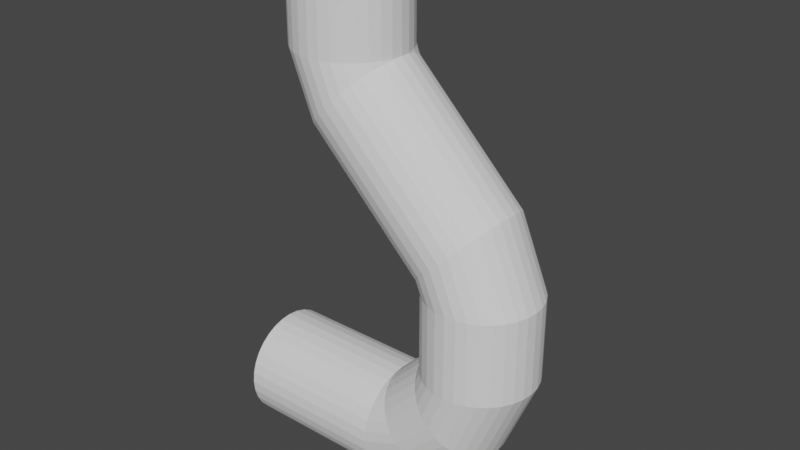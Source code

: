 # Source: reloading_pipe.blend  (saved by Blender 2.82.7; exported with 4.5.12 LTS)
import bpy
from mathutils import Matrix  # noqa: F401  (used for matrix-valued properties, if any)

bpy.ops.wm.read_factory_settings(use_empty=True)
scene = bpy.context.scene
scene.name = 'Scene'

# ---- collections
col_collection = bpy.data.collections.new('Collection'); scene.collection.children.link(col_collection)

# ---- world
world_world = bpy.data.worlds.new('World'); scene.world = world_world
world_world.use_nodes = True; world_world.node_tree.nodes.clear()
_N = world_world.node_tree.nodes; _L = world_world.node_tree.links
n0 = _N.new('ShaderNodeOutputWorld'); n0.name = 'World Output'; n0.location = (300, 300)
n1 = _N.new('ShaderNodeBackground'); n1.name = 'Background'; n1.location = (10, 300)
n1.inputs[0].default_value = (0.05088, 0.05088, 0.05088, 1.0)
_L.new(n1.outputs[0], n0.inputs[0])
n0.is_active_output = True
world_world.color = (0.05088, 0.05088, 0.05088)
world_world.use_sun_shadow = False
world_world.sun_shadow_jitter_overblur = 0.0

# ---- meshes
me_reloading_pipe = bpy.data.meshes.new('reloading pipe')
me_reloading_pipe.from_pydata([(-0.3204, 0.2477, 1.01), (-0.2721, 0.243, 1.01), (-0.2256, 0.2289, 1.01), (-0.1828, 0.206, 1.01), (-0.1452, 0.1752, 1.01), (-0.1144, 0.1376, 1.01), (-0.09154, 0.09481, 1.01), (-0.07744, 0.04833, 1.01), (-0.07268, -1.105e-07, 1.01), (-0.07744, -0.04833, 1.01), (-0.09154, -0.09481, 1.01), (-0.1144, -0.1376, 1.01), (-0.1452, -0.1752, 1.01), (-0.1828, -0.206, 1.01), (-0.2256, -0.2289, 1.01), (-0.2721, -0.243, 1.01), (-0.3204, -0.2477, 1.01), (-0.3688, -0.243, 1.01), (-0.4152, -0.2289, 1.01), (-0.4581, -0.206, 1.01), (-0.4956, -0.1752, 1.01), (-0.5264, -0.1376, 1.01), (-0.5493, -0.09481, 1.01), (-0.5634, -0.04833, 1.01), (-0.5682, 1.1e-07, 1.01), (-0.5634, 0.04833, 1.01), (-0.5493, 0.09481, 1.01), (-0.5264, 0.1376, 1.01), (-0.4956, 0.1752, 1.01), (-0.4581, 0.206, 1.01), (-0.4152, 0.2289, 1.01), (-0.3688, 0.243, 1.01), (-0.3204, 0.2146, 1.01), (-0.2786, 0.2105, 1.01), (-0.2383, 0.1983, 1.01), (-0.2012, 0.1784, 1.01), (-0.1687, 0.1518, 1.01), (-0.142, 0.1192, 1.01), (-0.1221, 0.08213, 1.01), (-0.1099, 0.04187, 1.01), (-0.1058, -1.035e-07, 1.01), (-0.1099, -0.04187, 1.01), (-0.1221, -0.08213, 1.01), (-0.142, -0.1192, 1.01), (-0.1687, -0.1518, 1.01), (-0.2012, -0.1784, 1.01), (-0.2383, -0.1983, 1.01), (-0.2786, -0.2105, 1.01), (-0.3204, -0.2146, 1.01), (-0.3623, -0.2105, 1.01), (-0.4026, -0.1983, 1.01), (-0.4397, -0.1784, 1.01), (-0.4722, -0.1518, 1.01), (-0.4989, -0.1192, 1.01), (-0.5187, -0.08213, 1.01), (-0.5309, -0.04187, 1.01), (-0.535, 8.749e-08, 1.01), (-0.5309, 0.04187, 1.01), (-0.5187, 0.08213, 1.01), (-0.4989, 0.1192, 1.01), (-0.4722, 0.1518, 1.01), (-0.4397, 0.1784, 1.01), (-0.4026, 0.1983, 1.01), (-0.3623, 0.2105, 1.01), (-0.3204, 0.2477, 0.5427), (-0.2721, 0.243, 0.5427), (-0.2256, 0.2289, 0.5427), (-0.1828, 0.206, 0.5427), (-0.1452, 0.1752, 0.5427), (-0.1144, 0.1376, 0.5427), (-0.09154, 0.09481, 0.5427), (-0.07744, 0.04833, 0.5427), (-0.07268, -1.105e-07, 0.5427), (-0.07744, -0.04833, 0.5427), (-0.09154, -0.09481, 0.5427), (-0.1144, -0.1376, 0.5427), (-0.1452, -0.1752, 0.5427), (-0.1828, -0.206, 0.5427), (-0.2256, -0.2289, 0.5427), (-0.2721, -0.243, 0.5427), (-0.3204, -0.2477, 0.5427), (-0.3688, -0.243, 0.5427), (-0.4152, -0.2289, 0.5427), (-0.4581, -0.206, 0.5427), (-0.4956, -0.1752, 0.5427), (-0.5264, -0.1376, 0.5427), (-0.5493, -0.09481, 0.5427), (-0.5634, -0.04833, 0.5427), (-0.5682, 1.1e-07, 0.5427), (-0.5634, 0.04833, 0.5427), (-0.5493, 0.09481, 0.5427), (-0.5264, 0.1376, 0.5427), (-0.4956, 0.1752, 0.5427), (-0.4581, 0.206, 0.5427), (-0.4152, 0.2289, 0.5427), (-0.3688, 0.243, 0.5427), (-0.3204, 0.2146, 0.5427), (-0.2786, 0.2105, 0.5427), (-0.2383, 0.1983, 0.5427), (-0.2012, 0.1784, 0.5427), (-0.1687, 0.1518, 0.5427), (-0.142, 0.1192, 0.5427), (-0.1221, 0.08213, 0.5427), (-0.1099, 0.04187, 0.5427), (-0.1058, -1.035e-07, 0.5427), (-0.1099, -0.04187, 0.5427), (-0.1221, -0.08213, 0.5427), (-0.142, -0.1192, 0.5427), (-0.1687, -0.1518, 0.5427), (-0.2012, -0.1784, 0.5427), (-0.2383, -0.1983, 0.5427), (-0.2786, -0.2105, 0.5427), (-0.3204, -0.2146, 0.5427), (-0.3623, -0.2105, 0.5427), (-0.4026, -0.1983, 0.5427), (-0.4397, -0.1784, 0.5427), (-0.4722, -0.1518, 0.5427), (-0.4989, -0.1192, 0.5427), (-0.5187, -0.08213, 0.5427), (-0.5309, -0.04187, 0.5427), (-0.535, 8.749e-08, 0.5427), (-0.5309, 0.04187, 0.5427), (-0.5187, 0.08213, 0.5427), (-0.4989, 0.1192, 0.5427), (-0.4722, 0.1518, 0.5427), (-0.4397, 0.1784, 0.5427), (-0.4026, 0.1983, 0.5427), (-0.3623, 0.2105, 0.5427), (-0.2485, 0.2477, 0.3667), (-0.2143, 0.243, 0.4009), (-0.1814, 0.2289, 0.4338), (-0.1511, 0.206, 0.4641), (-0.1246, 0.1752, 0.4906), (-0.1028, 0.1376, 0.5124), (-0.08661, 0.09481, 0.5286), (-0.07664, 0.04833, 0.5386), (-0.07327, -1.105e-07, 0.5419), (-0.07664, -0.04833, 0.5386), (-0.08661, -0.09481, 0.5286), (-0.1028, -0.1376, 0.5124), (-0.1246, -0.1752, 0.4906), (-0.1511, -0.206, 0.4641), (-0.1814, -0.2289, 0.4338), (-0.2143, -0.243, 0.4009), (-0.2485, -0.2477, 0.3667), (-0.2826, -0.243, 0.3326), (-0.3155, -0.2289, 0.2997), (-0.3458, -0.206, 0.2694), (-0.3723, -0.1752, 0.2429), (-0.3941, -0.1376, 0.2211), (-0.4103, -0.09481, 0.2049), (-0.4203, -0.04833, 0.1949), (-0.4236, 1.1e-07, 0.1916), (-0.4203, 0.04833, 0.1949), (-0.4103, 0.09481, 0.2049), (-0.3941, 0.1376, 0.2211), (-0.3723, 0.1752, 0.2429), (-0.3458, 0.206, 0.2694), (-0.3155, 0.2289, 0.2997), (-0.2826, 0.243, 0.3326), (-0.2485, 0.2146, 0.3667), (-0.2188, 0.2105, 0.3963), (-0.1904, 0.1983, 0.4248), (-0.1641, 0.1784, 0.4511), (-0.1411, 0.1518, 0.474), (-0.1223, 0.1192, 0.4929), (-0.1082, 0.08213, 0.5069), (-0.09961, 0.04187, 0.5156), (-0.09669, -1.035e-07, 0.5185), (-0.09961, -0.04187, 0.5156), (-0.1082, -0.08213, 0.5069), (-0.1223, -0.1192, 0.4929), (-0.1411, -0.1518, 0.474), (-0.1641, -0.1784, 0.4511), (-0.1904, -0.1983, 0.4248), (-0.2188, -0.2105, 0.3963), (-0.2485, -0.2146, 0.3667), (-0.2781, -0.2105, 0.3371), (-0.3065, -0.1983, 0.3087), (-0.3328, -0.1784, 0.2824), (-0.3558, -0.1518, 0.2594), (-0.3746, -0.1192, 0.2406), (-0.3887, -0.08213, 0.2265), (-0.3973, -0.04187, 0.2179), (-0.4002, 8.749e-08, 0.215), (-0.3973, 0.04187, 0.2179), (-0.3887, 0.08213, 0.2265), (-0.3746, 0.1192, 0.2406), (-0.3558, 0.1518, 0.2594), (-0.3328, 0.1784, 0.2824), (-0.3065, 0.1983, 0.3087), (-0.2781, 0.2105, 0.3371), (0.265, 0.2477, -0.1467), (0.2992, 0.243, -0.1125), (0.332, 0.2289, -0.07965), (0.3623, 0.206, -0.04936), (0.3888, 0.1752, -0.02282), (0.4106, 0.1376, -0.001033), (0.4268, 0.09481, 0.01516), (0.4368, 0.04833, 0.02512), (0.4402, -9.148e-08, 0.02849), (0.4368, -0.04833, 0.02512), (0.4268, -0.09481, 0.01516), (0.4106, -0.1376, -0.001033), (0.3888, -0.1752, -0.02282), (0.3623, -0.206, -0.04936), (0.332, -0.2289, -0.07965), (0.2992, -0.243, -0.1125), (0.265, -0.2477, -0.1467), (0.2308, -0.243, -0.1809), (0.1979, -0.2289, -0.2137), (0.1677, -0.206, -0.244), (0.1411, -0.1752, -0.2706), (0.1193, -0.1376, -0.2923), (0.1031, -0.09481, -0.3085), (0.09316, -0.04833, -0.3185), (0.0898, 1.29e-07, -0.3219), (0.09316, 0.04833, -0.3185), (0.1031, 0.09481, -0.3085), (0.1193, 0.1376, -0.2923), (0.1411, 0.1752, -0.2706), (0.1677, 0.206, -0.244), (0.1979, 0.2289, -0.2137), (0.2308, 0.243, -0.1809), (0.265, 0.2146, -0.1467), (0.2946, 0.2105, -0.1171), (0.3231, 0.1983, -0.08861), (0.3493, 0.1784, -0.06238), (0.3723, 0.1518, -0.03938), (0.3912, 0.1192, -0.02051), (0.4052, 0.08213, -0.006483), (0.4138, 0.04187, 0.002153), (0.4167, -8.454e-08, 0.005069), (0.4138, -0.04187, 0.002153), (0.4052, -0.08213, -0.006483), (0.3912, -0.1192, -0.02051), (0.3723, -0.1518, -0.03938), (0.3493, -0.1784, -0.06238), (0.3231, -0.1983, -0.08861), (0.2946, -0.2105, -0.1171), (0.265, -0.2146, -0.1467), (0.2354, -0.2105, -0.1763), (0.2069, -0.1983, -0.2048), (0.1807, -0.1784, -0.231), (0.1577, -0.1518, -0.254), (0.1388, -0.1192, -0.2729), (0.1248, -0.08213, -0.2869), (0.1161, -0.04187, -0.2955), (0.1132, 1.065e-07, -0.2984), (0.1161, 0.04187, -0.2955), (0.1248, 0.08213, -0.2869), (0.1388, 0.1192, -0.2729), (0.1577, 0.1518, -0.254), (0.1807, 0.1784, -0.231), (0.2069, 0.1983, -0.2048), (0.2354, 0.2105, -0.1763), (0.3386, 0.2477, -0.3227), (0.3869, 0.243, -0.3227), (0.4334, 0.2289, -0.3227), (0.4762, 0.206, -0.3227), (0.5137, 0.1752, -0.3227), (0.5445, 0.1376, -0.3227), (0.5674, 0.09481, -0.3227), (0.5815, 0.04833, -0.3227), (0.5863, -1.025e-07, -0.3227), (0.5815, -0.04833, -0.3227), (0.5674, -0.09481, -0.3227), (0.5445, -0.1376, -0.3227), (0.5137, -0.1752, -0.3227), (0.4762, -0.206, -0.3227), (0.4334, -0.2289, -0.3227), (0.3869, -0.243, -0.3227), (0.3386, -0.2477, -0.3227), (0.2902, -0.243, -0.3227), (0.2438, -0.2289, -0.3227), (0.2009, -0.206, -0.3227), (0.1634, -0.1752, -0.3227), (0.1326, -0.1376, -0.3227), (0.1097, -0.09481, -0.3227), (0.09558, -0.04833, -0.3227), (0.09082, 7.098e-08, -0.3227), (0.09558, 0.04833, -0.3227), (0.1097, 0.09481, -0.3227), (0.1326, 0.1376, -0.3227), (0.1634, 0.1752, -0.3227), (0.2009, 0.206, -0.3227), (0.2438, 0.2289, -0.3227), (0.2902, 0.243, -0.3227), (0.3386, 0.2146, -0.3227), (0.3804, 0.2105, -0.3227), (0.4207, 0.1983, -0.3227), (0.4578, 0.1784, -0.3227), (0.4903, 0.1518, -0.3227), (0.517, 0.1192, -0.3227), (0.5368, 0.08213, -0.3227), (0.5491, 0.04187, -0.3227), (0.5532, -9.867e-08, -0.3227), (0.5491, -0.04187, -0.3227), (0.5368, -0.08213, -0.3227), (0.517, -0.1192, -0.3227), (0.4903, -0.1518, -0.3227), (0.4578, -0.1784, -0.3227), (0.4207, -0.1983, -0.3227), (0.3804, -0.2105, -0.3227), (0.3386, -0.2146, -0.3227), (0.2967, -0.2105, -0.3227), (0.2564, -0.1983, -0.3227), (0.2193, -0.1784, -0.3227), (0.1868, -0.1518, -0.3227), (0.1601, -0.1192, -0.3227), (0.1403, -0.08213, -0.3227), (0.1281, -0.04187, -0.3227), (0.1239, 5.158e-08, -0.3227), (0.1281, 0.04187, -0.3227), (0.1403, 0.08213, -0.3227), (0.1601, 0.1192, -0.3227), (0.1868, 0.1518, -0.3227), (0.2193, 0.1784, -0.3227), (0.2564, 0.1983, -0.3227), (0.2967, 0.2105, -0.3227), (0.3386, 0.2477, -0.6944), (0.3869, 0.243, -0.6944), (0.4334, 0.2289, -0.6944), (0.4762, 0.206, -0.6944), (0.5137, 0.1752, -0.6944), (0.5445, 0.1376, -0.6944), (0.5674, 0.09481, -0.6944), (0.5815, 0.04833, -0.6944), (0.5863, 6.334e-08, -0.6944), (0.5815, -0.04833, -0.6944), (0.5674, -0.09481, -0.6944), (0.5445, -0.1376, -0.6944), (0.5137, -0.1752, -0.6944), (0.4762, -0.206, -0.6944), (0.4334, -0.2289, -0.6944), (0.3869, -0.243, -0.6944), (0.3386, -0.2477, -0.6944), (0.2902, -0.243, -0.6944), (0.2438, -0.2289, -0.6944), (0.2009, -0.206, -0.6944), (0.1634, -0.1752, -0.6944), (0.1326, -0.1376, -0.6944), (0.1097, -0.09481, -0.6944), (0.09558, -0.04833, -0.6944), (0.09082, 2.368e-07, -0.6944), (0.09558, 0.04833, -0.6944), (0.1097, 0.09481, -0.6944), (0.1326, 0.1376, -0.6944), (0.1634, 0.1752, -0.6944), (0.2009, 0.206, -0.6944), (0.2438, 0.2289, -0.6944), (0.2902, 0.243, -0.6944), (0.3386, 0.2146, -0.6944), (0.3804, 0.2105, -0.6944), (0.4207, 0.1983, -0.6944), (0.4578, 0.1784, -0.6944), (0.4903, 0.1518, -0.6944), (0.517, 0.1192, -0.6944), (0.5368, 0.08213, -0.6944), (0.5491, 0.04187, -0.6944), (0.5532, 6.713e-08, -0.6944), (0.5491, -0.04187, -0.6944), (0.5368, -0.08213, -0.6944), (0.517, -0.1192, -0.6944), (0.4903, -0.1518, -0.6944), (0.4578, -0.1784, -0.6944), (0.4207, -0.1983, -0.6944), (0.3804, -0.2105, -0.6944), (0.3386, -0.2146, -0.6944), (0.2967, -0.2105, -0.6944), (0.2564, -0.1983, -0.6944), (0.2193, -0.1784, -0.6944), (0.1868, -0.1518, -0.6944), (0.1601, -0.1192, -0.6944), (0.1403, -0.08213, -0.6944), (0.1281, -0.04187, -0.6944), (0.1239, 2.174e-07, -0.6944), (0.1281, 0.04187, -0.6944), (0.1403, 0.08213, -0.6944), (0.1601, 0.1192, -0.6944), (0.1868, 0.1518, -0.6944), (0.2193, 0.1784, -0.6944), (0.2564, 0.1983, -0.6944), (0.2967, 0.2105, -0.6944), (0.2658, 0.2477, -0.8679), (0.3, 0.243, -0.9021), (0.3328, 0.2289, -0.9349), (0.3631, 0.206, -0.9652), (0.3897, 0.1752, -0.9917), (0.4115, 0.1376, -1.014), (0.4277, 0.09481, -1.03), (0.4376, 0.04833, -1.04), (0.441, 7.865e-08, -1.043), (0.4376, -0.04833, -1.04), (0.4277, -0.09481, -1.03), (0.4115, -0.1376, -1.014), (0.3897, -0.1752, -0.9917), (0.3631, -0.206, -0.9652), (0.3328, -0.2289, -0.9349), (0.3, -0.243, -0.9021), (0.2658, -0.2477, -0.8679), (0.2316, -0.243, -0.8337), (0.1988, -0.2289, -0.8008), (0.1685, -0.206, -0.7706), (0.1419, -0.1752, -0.744), (0.1202, -0.1376, -0.7222), (0.104, -0.09481, -0.706), (0.09399, -0.04833, -0.6961), (0.09063, 2.05e-07, -0.6927), (0.09399, 0.04833, -0.6961), (0.104, 0.09481, -0.706), (0.1202, 0.1376, -0.7222), (0.1419, 0.1752, -0.744), (0.1685, 0.206, -0.7706), (0.1988, 0.2289, -0.8008), (0.2316, 0.243, -0.8337), (0.2658, 0.2146, -0.8679), (0.2954, 0.2105, -0.8975), (0.3239, 0.1983, -0.9259), (0.3501, 0.1784, -0.9522), (0.3731, 0.1518, -0.9752), (0.392, 0.1192, -0.9941), (0.406, 0.08213, -1.008), (0.4146, 0.04187, -1.017), (0.4176, 7.93e-08, -1.02), (0.4146, -0.04187, -1.017), (0.406, -0.08213, -1.008), (0.392, -0.1192, -0.9941), (0.3731, -0.1518, -0.9752), (0.3501, -0.1784, -0.9522), (0.3239, -0.1983, -0.9259), (0.2954, -0.2105, -0.8975), (0.2658, -0.2146, -0.8679), (0.2362, -0.2105, -0.8383), (0.2077, -0.1983, -0.8098), (0.1815, -0.1784, -0.7836), (0.1585, -0.1518, -0.7606), (0.1396, -0.1192, -0.7417), (0.1256, -0.08213, -0.7277), (0.117, -0.04187, -0.719), (0.114, 1.888e-07, -0.7161), (0.117, 0.04187, -0.719), (0.1256, 0.08213, -0.7277), (0.1396, 0.1192, -0.7417), (0.1585, 0.1518, -0.7606), (0.1815, 0.1784, -0.7836), (0.2077, 0.1983, -0.8098), (0.2362, 0.2105, -0.8383), (0.1038, 0.2477, -1.03), (0.1379, 0.243, -1.064), (0.1708, 0.2289, -1.097), (0.2011, 0.206, -1.127), (0.2276, 0.1752, -1.154), (0.2494, 0.1376, -1.176), (0.2656, 0.09481, -1.192), (0.2756, 0.04833, -1.202), (0.2789, 2.652e-07, -1.205), (0.2756, -0.04833, -1.202), (0.2656, -0.09481, -1.192), (0.2494, -0.1376, -1.176), (0.2276, -0.1752, -1.154), (0.2011, -0.206, -1.127), (0.1708, -0.2289, -1.097), (0.1379, -0.243, -1.064), (0.1038, -0.2477, -1.03), (0.06959, -0.243, -0.9957), (0.03673, -0.2289, -0.9629), (0.006446, -0.206, -0.9326), (-0.0201, -0.1752, -0.906), (-0.04188, -0.1376, -0.8843), (-0.05807, -0.09481, -0.8681), (-0.06804, -0.04833, -0.8581), (-0.07141, 3.916e-07, -0.8547), (-0.06804, 0.04833, -0.8581), (-0.05807, 0.09481, -0.8681), (-0.04189, 0.1376, -0.8843), (-0.0201, 0.1752, -0.906), (0.006447, 0.206, -0.9326), (0.03673, 0.2289, -0.9629), (0.0696, 0.243, -0.9957), (0.1038, 0.2146, -1.03), (0.1334, 0.2105, -1.06), (0.1618, 0.1983, -1.088), (0.1881, 0.1784, -1.114), (0.2111, 0.1518, -1.137), (0.23, 0.1192, -1.156), (0.244, 0.08213, -1.17), (0.2526, 0.04187, -1.179), (0.2555, 2.659e-07, -1.182), (0.2526, -0.04187, -1.179), (0.244, -0.08213, -1.17), (0.23, -0.1192, -1.156), (0.2111, -0.1518, -1.137), (0.1881, -0.1784, -1.114), (0.1618, -0.1983, -1.088), (0.1334, -0.2105, -1.06), (0.1038, -0.2146, -1.03), (0.07416, -0.2105, -1.0), (0.04569, -0.1983, -0.9718), (0.01946, -0.1784, -0.9456), (-0.003539, -0.1518, -0.9226), (-0.02241, -0.1192, -0.9037), (-0.03644, -0.08213, -0.8897), (-0.04507, -0.04187, -0.8811), (-0.04799, 3.753e-07, -0.8782), (-0.04507, 0.04187, -0.8811), (-0.03643, 0.08213, -0.8897), (-0.02241, 0.1192, -0.9037), (-0.003538, 0.1518, -0.9226), (0.01946, 0.1784, -0.9456), (0.0457, 0.1983, -0.9718), (0.07416, 0.2105, -1.0), (-0.07134, 0.2477, -1.103), (-0.07134, 0.243, -1.151), (-0.07134, 0.2289, -1.197), (-0.07134, 0.206, -1.24), (-0.07134, 0.1752, -1.278), (-0.07134, 0.1376, -1.309), (-0.07134, 0.09481, -1.332), (-0.07134, 0.04833, -1.346), (-0.07134, 4.125e-07, -1.35), (-0.07134, -0.04833, -1.346), (-0.07134, -0.09481, -1.332), (-0.07134, -0.1376, -1.309), (-0.07134, -0.1752, -1.278), (-0.07134, -0.206, -1.24), (-0.07134, -0.2289, -1.197), (-0.07134, -0.243, -1.151), (-0.07134, -0.2477, -1.103), (-0.07134, -0.243, -1.054), (-0.07134, -0.2289, -1.008), (-0.07134, -0.206, -0.965), (-0.07134, -0.1752, -0.9275), (-0.07134, -0.1376, -0.8967), (-0.07134, -0.09481, -0.8738), (-0.07134, -0.04833, -0.8597), (-0.07134, 5.388e-07, -0.8549), (-0.07134, 0.04833, -0.8597), (-0.07134, 0.09481, -0.8738), (-0.07134, 0.1376, -0.8967), (-0.07134, 0.1752, -0.9275), (-0.07134, 0.206, -0.965), (-0.07134, 0.2289, -1.008), (-0.07134, 0.243, -1.054), (-0.07134, 0.2146, -1.103), (-0.07134, 0.2105, -1.145), (-0.07134, 0.1983, -1.185), (-0.07134, 0.1784, -1.222), (-0.07134, 0.1518, -1.254), (-0.07134, 0.1192, -1.281), (-0.07134, 0.08213, -1.301), (-0.07134, 0.04187, -1.313), (-0.07134, 4.131e-07, -1.317), (-0.07134, -0.04187, -1.313), (-0.07134, -0.08213, -1.301), (-0.07134, -0.1192, -1.281), (-0.07134, -0.1518, -1.254), (-0.07134, -0.1784, -1.222), (-0.07134, -0.1983, -1.185), (-0.07134, -0.2105, -1.145), (-0.07134, -0.2146, -1.103), (-0.07134, -0.2105, -1.061), (-0.07134, -0.1983, -1.021), (-0.07134, -0.1784, -0.9834), (-0.07134, -0.1518, -0.9509), (-0.07134, -0.1192, -0.9242), (-0.07134, -0.08213, -0.9044), (-0.07134, -0.04187, -0.8922), (-0.07134, 5.226e-07, -0.8881), (-0.07134, 0.04187, -0.8922), (-0.07134, 0.08213, -0.9044), (-0.07134, 0.1192, -0.9242), (-0.07134, 0.1518, -0.9509), (-0.07134, 0.1784, -0.9834), (-0.07134, 0.1983, -1.021), (-0.07134, 0.2105, -1.061), (-0.7499, 0.2477, -1.103), (-0.7499, 0.243, -1.151), (-0.7499, 0.2289, -1.197), (-0.7499, 0.206, -1.24), (-0.7499, 0.1752, -1.278), (-0.7499, 0.1376, -1.309), (-0.7499, 0.09481, -1.332), (-0.7499, 0.04833, -1.346), (-0.7499, 9.757e-07, -1.35), (-0.7499, -0.04833, -1.346), (-0.7499, -0.0948, -1.332), (-0.7499, -0.1376, -1.309), (-0.7499, -0.1752, -1.278), (-0.7499, -0.206, -1.24), (-0.7499, -0.2289, -1.197), (-0.7499, -0.243, -1.151), (-0.7499, -0.2477, -1.103), (-0.7499, -0.243, -1.054), (-0.7499, -0.2289, -1.008), (-0.7499, -0.206, -0.965), (-0.7499, -0.1752, -0.9275), (-0.7499, -0.1376, -0.8967), (-0.7499, -0.0948, -0.8738), (-0.7499, -0.04833, -0.8597), (-0.7499, 1.102e-06, -0.8549), (-0.7499, 0.04833, -0.8597), (-0.7499, 0.09481, -0.8738), (-0.7499, 0.1376, -0.8967), (-0.7499, 0.1752, -0.9275), (-0.7499, 0.206, -0.965), (-0.7499, 0.2289, -1.008), (-0.7499, 0.243, -1.054), (-0.7499, 0.2146, -1.103), (-0.7499, 0.2105, -1.145), (-0.7499, 0.1983, -1.185), (-0.7499, 0.1784, -1.222), (-0.7499, 0.1518, -1.254), (-0.7499, 0.1192, -1.281), (-0.7499, 0.08213, -1.301), (-0.7499, 0.04187, -1.313), (-0.7499, 9.763e-07, -1.317), (-0.7499, -0.04187, -1.313), (-0.7499, -0.08213, -1.301), (-0.7499, -0.1192, -1.281), (-0.7499, -0.1518, -1.254), (-0.7499, -0.1784, -1.222), (-0.7499, -0.1983, -1.185), (-0.7499, -0.2105, -1.145), (-0.7499, -0.2146, -1.103), (-0.7499, -0.2105, -1.061), (-0.7499, -0.1983, -1.021), (-0.7499, -0.1784, -0.9834), (-0.7499, -0.1518, -0.9509), (-0.7499, -0.1192, -0.9242), (-0.7499, -0.08213, -0.9044), (-0.7499, -0.04187, -0.8922), (-0.7499, 1.086e-06, -0.8881), (-0.7499, 0.04187, -0.8922), (-0.7499, 0.08213, -0.9044), (-0.7499, 0.1192, -0.9242), (-0.7499, 0.1518, -0.9509), (-0.7499, 0.1784, -0.9834), (-0.7499, 0.1983, -1.021), (-0.7499, 0.2105, -1.061)], [], [(111, 110, 174, 175), (50, 49, 113, 114), (11, 12, 76, 75), (49, 48, 112, 113), (2, 3, 67, 66), (28, 29, 93, 92), (48, 47, 111, 112), (19, 20, 84, 83), (47, 46, 110, 111), (10, 11, 75, 74), (46, 45, 109, 110), (1, 2, 66, 65), (27, 28, 92, 91), (45, 44, 108, 109), (18, 19, 83, 82), (44, 43, 107, 108), (9, 10, 74, 73), (43, 42, 106, 107), (26, 27, 91, 90), (42, 41, 105, 106), (0, 1, 65, 64), (17, 18, 82, 81), (41, 40, 104, 105), (8, 9, 73, 72), (40, 39, 103, 104), (25, 26, 90, 89), (39, 38, 102, 103), (16, 17, 81, 80), (38, 37, 101, 102), (32, 63, 127, 96), (7, 8, 72, 71), (37, 36, 100, 101), (63, 62, 126, 127), (83, 84, 148, 147), (110, 109, 173, 174), (82, 83, 147, 146), (109, 108, 172, 173), (81, 82, 146, 145), (108, 107, 171, 172), (80, 81, 145, 144), (107, 106, 170, 171), (79, 80, 144, 143), (106, 105, 169, 170), (78, 79, 143, 142), (105, 104, 168, 169), (77, 78, 142, 141), (104, 103, 167, 168), (76, 77, 141, 140), (103, 102, 166, 167), (75, 76, 140, 139), (102, 101, 165, 166), (96, 127, 191, 160), (74, 75, 139, 138), (101, 100, 164, 165), (127, 126, 190, 191), (73, 74, 138, 137), (100, 99, 163, 164), (126, 125, 189, 190), (72, 73, 137, 136), (99, 98, 162, 163), (125, 124, 188, 189), (71, 72, 136, 135), (98, 97, 161, 162), (124, 123, 187, 188), (20, 21, 85, 84), (51, 50, 114, 115), (29, 30, 94, 93), (3, 4, 68, 67), (52, 51, 115, 116), (12, 13, 77, 76), (53, 52, 116, 117), (21, 22, 86, 85), (54, 53, 117, 118), (30, 31, 95, 94), (4, 5, 69, 68), (55, 54, 118, 119), (13, 14, 78, 77), (56, 55, 119, 120), (22, 23, 87, 86), (57, 56, 120, 121), (31, 0, 64, 95), (5, 6, 70, 69), (58, 57, 121, 122), (14, 15, 79, 78), (59, 58, 122, 123), (33, 32, 96, 97), (23, 24, 88, 87), (60, 59, 123, 124), (34, 33, 97, 98), (6, 7, 71, 70), (61, 60, 124, 125), (35, 34, 98, 99), (15, 16, 80, 79), (62, 61, 125, 126), (36, 35, 99, 100), (24, 25, 89, 88), (148, 149, 213, 212), (175, 174, 238, 239), (147, 148, 212, 211), (174, 173, 237, 238), (146, 147, 211, 210), (173, 172, 236, 237), (145, 146, 210, 209), (172, 171, 235, 236), (144, 145, 209, 208), (171, 170, 234, 235), (143, 144, 208, 207), (170, 169, 233, 234), (142, 143, 207, 206), (169, 168, 232, 233), (141, 142, 206, 205), (168, 167, 231, 232), (140, 141, 205, 204), (167, 166, 230, 231), (139, 140, 204, 203), (166, 165, 229, 230), (160, 191, 255, 224), (138, 139, 203, 202), (165, 164, 228, 229), (191, 190, 254, 255), (137, 138, 202, 201), (164, 163, 227, 228), (190, 189, 253, 254), (136, 137, 201, 200), (163, 162, 226, 227), (189, 188, 252, 253), (135, 136, 200, 199), (162, 161, 225, 226), (84, 85, 149, 148), (112, 111, 175, 176), (85, 86, 150, 149), (113, 112, 176, 177), (86, 87, 151, 150), (114, 113, 177, 178), (87, 88, 152, 151), (115, 114, 178, 179), (88, 89, 153, 152), (116, 115, 179, 180), (89, 90, 154, 153), (117, 116, 180, 181), (90, 91, 155, 154), (64, 65, 129, 128), (118, 117, 181, 182), (91, 92, 156, 155), (65, 66, 130, 129), (119, 118, 182, 183), (92, 93, 157, 156), (66, 67, 131, 130), (120, 119, 183, 184), (93, 94, 158, 157), (67, 68, 132, 131), (121, 120, 184, 185), (94, 95, 159, 158), (68, 69, 133, 132), (122, 121, 185, 186), (95, 64, 128, 159), (69, 70, 134, 133), (123, 122, 186, 187), (97, 96, 160, 161), (70, 71, 135, 134), (244, 243, 307, 308), (216, 217, 281, 280), (243, 242, 306, 307), (215, 216, 280, 279), (242, 241, 305, 306), (214, 215, 279, 278), (241, 240, 304, 305), (213, 214, 278, 277), (240, 239, 303, 304), (212, 213, 277, 276), (239, 238, 302, 303), (211, 212, 276, 275), (238, 237, 301, 302), (210, 211, 275, 274), (237, 236, 300, 301), (209, 210, 274, 273), (236, 235, 299, 300), (208, 209, 273, 272), (235, 234, 298, 299), (207, 208, 272, 271), (234, 233, 297, 298), (206, 207, 271, 270), (233, 232, 296, 297), (205, 206, 270, 269), (232, 231, 295, 296), (204, 205, 269, 268), (231, 230, 294, 295), (203, 204, 268, 267), (230, 229, 293, 294), (224, 255, 319, 288), (202, 203, 267, 266), (229, 228, 292, 293), (176, 175, 239, 240), (149, 150, 214, 213), (177, 176, 240, 241), (150, 151, 215, 214), (178, 177, 241, 242), (151, 152, 216, 215), (179, 178, 242, 243), (152, 153, 217, 216), (180, 179, 243, 244), (153, 154, 218, 217), (181, 180, 244, 245), (154, 155, 219, 218), (128, 129, 193, 192), (182, 181, 245, 246), (155, 156, 220, 219), (129, 130, 194, 193), (183, 182, 246, 247), (156, 157, 221, 220), (130, 131, 195, 194), (184, 183, 247, 248), (157, 158, 222, 221), (131, 132, 196, 195), (185, 184, 248, 249), (158, 159, 223, 222), (132, 133, 197, 196), (186, 185, 249, 250), (159, 128, 192, 223), (133, 134, 198, 197), (187, 186, 250, 251), (161, 160, 224, 225), (134, 135, 199, 198), (188, 187, 251, 252), (310, 309, 373, 374), (256, 257, 321, 320), (282, 283, 347, 346), (309, 308, 372, 373), (281, 282, 346, 345), (308, 307, 371, 372), (280, 281, 345, 344), (307, 306, 370, 371), (279, 280, 344, 343), (306, 305, 369, 370), (278, 279, 343, 342), (305, 304, 368, 369), (277, 278, 342, 341), (304, 303, 367, 368), (276, 277, 341, 340), (303, 302, 366, 367), (275, 276, 340, 339), (302, 301, 365, 366), (274, 275, 339, 338), (301, 300, 364, 365), (273, 274, 338, 337), (300, 299, 363, 364), (272, 273, 337, 336), (299, 298, 362, 363), (271, 272, 336, 335), (298, 297, 361, 362), (270, 271, 335, 334), (297, 296, 360, 361), (269, 270, 334, 333), (296, 295, 359, 360), (268, 269, 333, 332), (295, 294, 358, 359), (217, 218, 282, 281), (245, 244, 308, 309), (218, 219, 283, 282), (192, 193, 257, 256), (246, 245, 309, 310), (219, 220, 284, 283), (193, 194, 258, 257), (247, 246, 310, 311), (220, 221, 285, 284), (194, 195, 259, 258), (248, 247, 311, 312), (221, 222, 286, 285), (195, 196, 260, 259), (249, 248, 312, 313), (222, 223, 287, 286), (196, 197, 261, 260), (250, 249, 313, 314), (223, 192, 256, 287), (197, 198, 262, 261), (251, 250, 314, 315), (225, 224, 288, 289), (198, 199, 263, 262), (252, 251, 315, 316), (226, 225, 289, 290), (199, 200, 264, 263), (253, 252, 316, 317), (227, 226, 290, 291), (200, 201, 265, 264), (254, 253, 317, 318), (228, 227, 291, 292), (201, 202, 266, 265), (255, 254, 318, 319), (354, 353, 417, 418), (380, 379, 443, 444), (326, 327, 391, 390), (353, 352, 416, 417), (379, 378, 442, 443), (325, 326, 390, 389), (351, 320, 384, 415), (378, 377, 441, 442), (324, 325, 389, 388), (350, 351, 415, 414), (377, 376, 440, 441), (323, 324, 388, 387), (349, 350, 414, 413), (376, 375, 439, 440), (322, 323, 387, 386), (348, 349, 413, 412), (375, 374, 438, 439), (321, 322, 386, 385), (347, 348, 412, 411), (374, 373, 437, 438), (320, 321, 385, 384), (346, 347, 411, 410), (373, 372, 436, 437), (345, 346, 410, 409), (372, 371, 435, 436), (344, 345, 409, 408), (371, 370, 434, 435), (343, 344, 408, 407), (370, 369, 433, 434), (342, 343, 407, 406), (369, 368, 432, 433), (341, 342, 406, 405), (283, 284, 348, 347), (257, 258, 322, 321), (311, 310, 374, 375), (284, 285, 349, 348), (258, 259, 323, 322), (312, 311, 375, 376), (285, 286, 350, 349), (259, 260, 324, 323), (313, 312, 376, 377), (286, 287, 351, 350), (260, 261, 325, 324), (314, 313, 377, 378), (287, 256, 320, 351), (261, 262, 326, 325), (315, 314, 378, 379), (289, 288, 352, 353), (262, 263, 327, 326), (316, 315, 379, 380), (290, 289, 353, 354), (263, 264, 328, 327), (317, 316, 380, 381), (291, 290, 354, 355), (264, 265, 329, 328), (318, 317, 381, 382), (292, 291, 355, 356), (265, 266, 330, 329), (319, 318, 382, 383), (293, 292, 356, 357), (266, 267, 331, 330), (288, 319, 383, 352), (294, 293, 357, 358), (267, 268, 332, 331), (420, 419, 483, 484), (446, 445, 509, 510), (392, 393, 457, 456), (419, 418, 482, 483), (445, 444, 508, 509), (391, 392, 456, 455), (418, 417, 481, 482), (444, 443, 507, 508), (390, 391, 455, 454), (417, 416, 480, 481), (443, 442, 506, 507), (389, 390, 454, 453), (415, 384, 448, 479), (442, 441, 505, 506), (388, 389, 453, 452), (414, 415, 479, 478), (441, 440, 504, 505), (387, 388, 452, 451), (413, 414, 478, 477), (440, 439, 503, 504), (386, 387, 451, 450), (412, 413, 477, 476), (439, 438, 502, 503), (385, 386, 450, 449), (411, 412, 476, 475), (438, 437, 501, 502), (384, 385, 449, 448), (410, 411, 475, 474), (437, 436, 500, 501), (409, 410, 474, 473), (436, 435, 499, 500), (408, 409, 473, 472), (327, 328, 392, 391), (381, 380, 444, 445), (355, 354, 418, 419), (328, 329, 393, 392), (382, 381, 445, 446), (356, 355, 419, 420), (329, 330, 394, 393), (383, 382, 446, 447), (357, 356, 420, 421), (330, 331, 395, 394), (352, 383, 447, 416), (358, 357, 421, 422), (331, 332, 396, 395), (359, 358, 422, 423), (332, 333, 397, 396), (360, 359, 423, 424), (333, 334, 398, 397), (361, 360, 424, 425), (334, 335, 399, 398), (362, 361, 425, 426), (335, 336, 400, 399), (363, 362, 426, 427), (336, 337, 401, 400), (364, 363, 427, 428), (337, 338, 402, 401), (365, 364, 428, 429), (338, 339, 403, 402), (366, 365, 429, 430), (339, 340, 404, 403), (367, 366, 430, 431), (340, 341, 405, 404), (368, 367, 431, 432), (459, 460, 524, 523), (486, 485, 549, 550), (480, 511, 575, 544), (458, 459, 523, 522), (485, 484, 548, 549), (511, 510, 574, 575), (457, 458, 522, 521), (484, 483, 547, 548), (510, 509, 573, 574), (456, 457, 521, 520), (483, 482, 546, 547), (509, 508, 572, 573), (455, 456, 520, 519), (482, 481, 545, 546), (508, 507, 571, 572), (454, 455, 519, 518), (481, 480, 544, 545), (507, 506, 570, 571), (453, 454, 518, 517), (479, 448, 512, 543), (506, 505, 569, 570), (452, 453, 517, 516), (478, 479, 543, 542), (505, 504, 568, 569), (451, 452, 516, 515), (477, 478, 542, 541), (504, 503, 567, 568), (450, 451, 515, 514), (476, 477, 541, 540), (503, 502, 566, 567), (449, 450, 514, 513), (475, 476, 540, 539), (393, 394, 458, 457), (447, 446, 510, 511), (421, 420, 484, 485), (394, 395, 459, 458), (416, 447, 511, 480), (422, 421, 485, 486), (395, 396, 460, 459), (423, 422, 486, 487), (396, 397, 461, 460), (424, 423, 487, 488), (397, 398, 462, 461), (425, 424, 488, 489), (398, 399, 463, 462), (426, 425, 489, 490), (399, 400, 464, 463), (427, 426, 490, 491), (400, 401, 465, 464), (428, 427, 491, 492), (401, 402, 466, 465), (429, 428, 492, 493), (402, 403, 467, 466), (430, 429, 493, 494), (403, 404, 468, 467), (431, 430, 494, 495), (404, 405, 469, 468), (432, 431, 495, 496), (405, 406, 470, 469), (433, 432, 496, 497), (406, 407, 471, 470), (434, 433, 497, 498), (407, 408, 472, 471), (435, 434, 498, 499), (536, 537, 601, 600), (563, 562, 626, 627), (535, 536, 600, 599), (562, 561, 625, 626), (534, 535, 599, 598), (561, 560, 624, 625), (533, 534, 598, 597), (560, 559, 623, 624), (532, 533, 597, 596), (559, 558, 622, 623), (531, 532, 596, 595), (558, 557, 621, 622), (530, 531, 595, 594), (557, 556, 620, 621), (529, 530, 594, 593), (556, 555, 619, 620), (528, 529, 593, 592), (555, 554, 618, 619), (527, 528, 592, 591), (554, 553, 617, 618), (526, 527, 591, 590), (553, 552, 616, 617), (525, 526, 590, 589), (552, 551, 615, 616), (524, 525, 589, 588), (551, 550, 614, 615), (523, 524, 588, 587), (550, 549, 613, 614), (544, 575, 639, 608), (522, 523, 587, 586), (549, 548, 612, 613), (575, 574, 638, 639), (487, 486, 550, 551), (460, 461, 525, 524), (488, 487, 551, 552), (461, 462, 526, 525), (489, 488, 552, 553), (462, 463, 527, 526), (490, 489, 553, 554), (463, 464, 528, 527), (491, 490, 554, 555), (464, 465, 529, 528), (492, 491, 555, 556), (465, 466, 530, 529), (493, 492, 556, 557), (466, 467, 531, 530), (494, 493, 557, 558), (467, 468, 532, 531), (495, 494, 558, 559), (468, 469, 533, 532), (496, 495, 559, 560), (469, 470, 534, 533), (497, 496, 560, 561), (470, 471, 535, 534), (498, 497, 561, 562), (471, 472, 536, 535), (499, 498, 562, 563), (472, 473, 537, 536), (500, 499, 563, 564), (473, 474, 538, 537), (501, 500, 564, 565), (474, 475, 539, 538), (448, 449, 513, 512), (502, 501, 565, 566), (604, 605, 637, 636), (582, 583, 615, 614), (591, 592, 624, 623), (600, 601, 633, 632), (578, 579, 611, 610), (587, 588, 620, 619), (596, 597, 629, 628), (605, 606, 638, 637), (583, 584, 616, 615), (592, 593, 625, 624), (601, 602, 634, 633), (579, 580, 612, 611), (588, 589, 621, 620), (597, 598, 630, 629), (606, 607, 639, 638), (584, 585, 617, 616), (593, 594, 626, 625), (602, 603, 635, 634), (580, 581, 613, 612), (589, 590, 622, 621), (598, 599, 631, 630), (576, 577, 609, 608), (607, 576, 608, 639), (585, 586, 618, 617), (594, 595, 627, 626), (603, 604, 636, 635), (581, 582, 614, 613), (590, 591, 623, 622), (599, 600, 632, 631), (577, 578, 610, 609), (586, 587, 619, 618), (595, 596, 628, 627), (564, 563, 627, 628), (537, 538, 602, 601), (565, 564, 628, 629), (538, 539, 603, 602), (512, 513, 577, 576), (566, 565, 629, 630), (539, 540, 604, 603), (513, 514, 578, 577), (567, 566, 630, 631), (540, 541, 605, 604), (514, 515, 579, 578), (568, 567, 631, 632), (541, 542, 606, 605), (515, 516, 580, 579), (569, 568, 632, 633), (542, 543, 607, 606), (516, 517, 581, 580), (570, 569, 633, 634), (543, 512, 576, 607), (517, 518, 582, 581), (571, 570, 634, 635), (545, 544, 608, 609), (518, 519, 583, 582), (572, 571, 635, 636), (546, 545, 609, 610), (519, 520, 584, 583), (573, 572, 636, 637), (547, 546, 610, 611), (520, 521, 585, 584), (574, 573, 637, 638), (548, 547, 611, 612), (521, 522, 586, 585)])
_uv = me_reloading_pipe.uv_layers.new(name='UVMap')
_uv.uv.foreach_set('vector', [0.8423, 0.3879, 0.832, 0.3892, 0.8164, 0.365, 0.8229, 0.3579, 0.8875, 0.4858, 0.8785, 0.4863, 0.8625, 0.386, 0.8715, 0.3855, 0.3899, 0.5125, 0.3999, 0.5103, 0.4054, 0.6076, 0.3955, 0.6098, 0.8785, 0.4863, 0.8686, 0.4871, 0.8526, 0.3868, 0.8625, 0.386, 0.5257, 0.5103, 0.5167, 0.5102, 0.5048, 0.4095, 0.5139, 0.4096, 0.5939, 0.5045, 0.5832, 0.5061, 0.5713, 0.4054, 0.5821, 0.4038, 0.8686, 0.4871, 0.8583, 0.4882, 0.8423, 0.3879, 0.8526, 0.3868, 1.0, 0.8715, 0.9909, 0.8735, 0.9808, 0.7738, 0.9899, 0.7717, 0.8583, 0.4882, 0.848, 0.4895, 0.832, 0.3892, 0.8423, 0.3879, 0.3788, 0.5142, 0.3899, 0.5125, 0.3955, 0.6098, 0.3843, 0.6115, 0.848, 0.4895, 0.838, 0.491, 0.822, 0.3908, 0.832, 0.3892, 0.5362, 0.5101, 0.5257, 0.5103, 0.5139, 0.4096, 0.5243, 0.4094, 0.6035, 0.5028, 0.5939, 0.5045, 0.5821, 0.4038, 0.5916, 0.4021, 0.838, 0.491, 0.8287, 0.4927, 0.8127, 0.3924, 0.822, 0.3908, 0.2975, 0.008635, 0.3068, 0.009544, 0.2901, 0.1106, 0.2808, 0.1097, 0.8287, 0.4927, 0.8205, 0.4945, 0.8045, 0.3942, 0.8127, 0.3924, 0.3669, 0.5153, 0.3788, 0.5142, 0.3843, 0.6115, 0.3725, 0.6126, 0.9092, 0.004486, 0.9174, 0.005159, 0.925, 0.1051, 0.9168, 0.1044, 0.9225, 0.8789, 0.9131, 0.8783, 0.903, 0.7785, 0.9125, 0.7791, 0.9174, 0.005159, 0.9267, 0.005467, 0.9343, 0.1054, 0.925, 0.1051, 0.5476, 0.5095, 0.5362, 0.5101, 0.5243, 0.4094, 0.5357, 0.4088, 0.2869, 0.007492, 0.2975, 0.008635, 0.2808, 0.1097, 0.2702, 0.1085, 0.9267, 0.005467, 0.9368, 0.0054, 0.9444, 0.1053, 0.9343, 0.1054, 0.3548, 0.5159, 0.3669, 0.5153, 0.3725, 0.6126, 0.3604, 0.6132, 0.9368, 0.0054, 0.9472, 0.00496, 0.9548, 0.1049, 0.9444, 0.1053, 0.9333, 0.879, 0.9225, 0.8789, 0.9125, 0.7791, 0.9232, 0.7793, 0.9472, 0.00496, 0.9576, 0.004163, 0.9652, 0.1041, 0.9548, 0.1049, 0.2755, 0.006157, 0.2869, 0.007492, 0.2702, 0.1085, 0.2587, 0.1072, 0.9576, 0.004163, 0.9675, 0.00304, 0.9752, 0.1029, 0.9652, 0.1041, 0.8507, 0.4974, 0.861, 0.4986, 0.8444, 0.5997, 0.8341, 0.5984, 0.343, 0.5157, 0.3548, 0.5159, 0.3604, 0.6132, 0.3485, 0.613, 0.9675, 0.00304, 0.9767, 0.001634, 0.9843, 0.1015, 0.9752, 0.1029, 0.861, 0.4986, 0.8713, 0.5, 0.8547, 0.601, 0.8444, 0.5997, 0.9899, 0.7717, 0.9808, 0.7738, 0.9797, 0.7042, 0.9889, 0.7083, 0.832, 0.3892, 0.822, 0.3908, 0.8099, 0.372, 0.8164, 0.365, 0.2808, 0.1097, 0.2901, 0.1106, 0.2531, 0.1663, 0.248, 0.1592, 0.822, 0.3908, 0.8127, 0.3924, 0.8037, 0.3784, 0.8099, 0.372, 0.2702, 0.1085, 0.2808, 0.1097, 0.248, 0.1592, 0.2419, 0.1514, 0.8127, 0.3924, 0.8045, 0.3942, 0.7981, 0.384, 0.8037, 0.3784, 0.2587, 0.1072, 0.2702, 0.1085, 0.2419, 0.1514, 0.235, 0.1431, 0.9168, 0.1044, 0.925, 0.1051, 0.925, 0.1133, 0.9168, 0.1159, 0.2468, 0.1057, 0.2587, 0.1072, 0.235, 0.1431, 0.2278, 0.1346, 0.925, 0.1051, 0.9343, 0.1054, 0.9343, 0.1116, 0.925, 0.1133, 0.2349, 0.1041, 0.2468, 0.1057, 0.2278, 0.1346, 0.2203, 0.1264, 0.9343, 0.1054, 0.9444, 0.1053, 0.9444, 0.1109, 0.9343, 0.1116, 0.2235, 0.1026, 0.2349, 0.1041, 0.2203, 0.1264, 0.213, 0.1186, 0.9444, 0.1053, 0.9548, 0.1049, 0.9548, 0.1111, 0.9444, 0.1109, 0.2129, 0.101, 0.2235, 0.1026, 0.213, 0.1186, 0.2061, 0.1117, 0.9548, 0.1049, 0.9652, 0.1041, 0.9652, 0.1123, 0.9548, 0.1111, 0.3955, 0.6098, 0.4054, 0.6076, 0.4056, 0.6198, 0.3956, 0.6169, 0.9652, 0.1041, 0.9752, 0.1029, 0.9751, 0.1145, 0.9652, 0.1123, 0.8341, 0.5984, 0.8444, 0.5997, 0.8167, 0.6416, 0.8104, 0.6343, 0.3843, 0.6115, 0.3955, 0.6098, 0.3956, 0.6169, 0.3844, 0.6148, 0.9752, 0.1029, 0.9843, 0.1015, 0.9842, 0.1174, 0.9751, 0.1145, 0.8444, 0.5997, 0.8547, 0.601, 0.8232, 0.6488, 0.8167, 0.6416, 0.3725, 0.6126, 0.3843, 0.6115, 0.3844, 0.6148, 0.3725, 0.6136, 0.9843, 0.1015, 0.9923, 0.0999, 0.9921, 0.1212, 0.9842, 0.1174, 0.8547, 0.601, 0.8646, 0.6024, 0.8295, 0.6555, 0.8232, 0.6488, 0.3604, 0.6132, 0.3725, 0.6126, 0.3725, 0.6136, 0.3604, 0.6133, 0.8069, 0.5955, 0.815, 0.5963, 0.7992, 0.6203, 0.7947, 0.6142, 0.8646, 0.6024, 0.8738, 0.6037, 0.8355, 0.6615, 0.8295, 0.6555, 0.3485, 0.613, 0.3604, 0.6132, 0.3604, 0.6133, 0.3486, 0.614, 0.815, 0.5963, 0.8241, 0.5973, 0.8045, 0.6271, 0.7992, 0.6203, 0.4872, 0.8115, 0.4786, 0.8134, 0.478, 0.7423, 0.4867, 0.7449, 0.9909, 0.8735, 0.9803, 0.8753, 0.9703, 0.7756, 0.9808, 0.7738, 0.8954, 0.4856, 0.8875, 0.4858, 0.8715, 0.3855, 0.8794, 0.3854, 0.5832, 0.5061, 0.5716, 0.5075, 0.5597, 0.4068, 0.5713, 0.4054, 0.5167, 0.5102, 0.5093, 0.5097, 0.4974, 0.409, 0.5048, 0.4095, 0.9018, 0.4858, 0.8954, 0.4856, 0.8794, 0.3854, 0.8858, 0.3856, 0.2296, 0.0, 0.2402, 0.001544, 0.2235, 0.1026, 0.2129, 0.101, 0.4247, 0.9115, 0.4172, 0.9099, 0.412, 0.8126, 0.4195, 0.8142, 0.9803, 0.8753, 0.9689, 0.8769, 0.9588, 0.7771, 0.9703, 0.7756, 0.4334, 0.9127, 0.4247, 0.9115, 0.4195, 0.8142, 0.4282, 0.8154, 0.5716, 0.5075, 0.5595, 0.5087, 0.5477, 0.408, 0.5597, 0.4068, 0.313, 0.5118, 0.3217, 0.5136, 0.3272, 0.6109, 0.3186, 0.609, 0.4431, 0.9134, 0.4334, 0.9127, 0.4282, 0.8154, 0.4379, 0.8161, 0.2402, 0.001544, 0.2516, 0.003125, 0.2349, 0.1041, 0.2235, 0.1026, 0.4534, 0.9135, 0.4431, 0.9134, 0.4379, 0.8161, 0.4482, 0.8162, 0.9689, 0.8769, 0.9569, 0.878, 0.9469, 0.7783, 0.9588, 0.7771, 0.4639, 0.9131, 0.4534, 0.9135, 0.4482, 0.8162, 0.4587, 0.8158, 0.5595, 0.5087, 0.5476, 0.5095, 0.5357, 0.4088, 0.5477, 0.408, 0.3217, 0.5136, 0.3318, 0.515, 0.3373, 0.6123, 0.3272, 0.6109, 0.4741, 0.9122, 0.4639, 0.9131, 0.4587, 0.8158, 0.4689, 0.8149, 0.2516, 0.003125, 0.2635, 0.004683, 0.2468, 0.1057, 0.2349, 0.1041, 0.4838, 0.9107, 0.4741, 0.9122, 0.4689, 0.8149, 0.4786, 0.8134, 0.8407, 0.4962, 0.8507, 0.4974, 0.8341, 0.5984, 0.8241, 0.5973, 0.9569, 0.878, 0.9449, 0.8787, 0.9348, 0.779, 0.9469, 0.7783, 0.4924, 0.9088, 0.4838, 0.9107, 0.4786, 0.8134, 0.4872, 0.8115, 0.8316, 0.4952, 0.8407, 0.4962, 0.8241, 0.5973, 0.815, 0.5963, 0.3318, 0.515, 0.343, 0.5157, 0.3485, 0.613, 0.3373, 0.6123, 0.8812, 0.5013, 0.8904, 0.5027, 0.8738, 0.6037, 0.8646, 0.6024, 0.8235, 0.4945, 0.8316, 0.4952, 0.815, 0.5963, 0.8069, 0.5955, 0.2635, 0.004683, 0.2755, 0.006157, 0.2587, 0.1072, 0.2468, 0.1057, 0.8713, 0.5, 0.8812, 0.5013, 0.8646, 0.6024, 0.8547, 0.601, 0.9767, 0.001634, 0.9846, 0.0, 0.9923, 0.0999, 0.9843, 0.1015, 0.9449, 0.8787, 0.9333, 0.879, 0.9232, 0.7793, 0.9348, 0.779, 0.9797, 0.7042, 0.9691, 0.7009, 0.9802, 0.5678, 0.9908, 0.571, 0.8229, 0.3579, 0.8164, 0.365, 0.6752, 0.2666, 0.6817, 0.2594, 0.9889, 0.7083, 0.9797, 0.7042, 0.9908, 0.571, 1.0, 0.5751, 0.8164, 0.365, 0.8099, 0.372, 0.6687, 0.2735, 0.6752, 0.2666, 0.248, 0.1592, 0.2531, 0.1663, 0.1105, 0.2623, 0.1054, 0.2552, 0.8099, 0.372, 0.8037, 0.3784, 0.6625, 0.2799, 0.6687, 0.2735, 0.2419, 0.1514, 0.248, 0.1592, 0.1054, 0.2552, 0.09924, 0.2474, 0.8037, 0.3784, 0.7981, 0.384, 0.6568, 0.2855, 0.6625, 0.2799, 0.235, 0.1431, 0.2419, 0.1514, 0.09924, 0.2474, 0.09242, 0.2391, 0.7981, 0.384, 0.7932, 0.3886, 0.652, 0.2901, 0.6568, 0.2855, 0.2278, 0.1346, 0.235, 0.1431, 0.09242, 0.2391, 0.08515, 0.2306, 0.925, 0.1133, 0.9343, 0.1116, 0.92, 0.2446, 0.9107, 0.2463, 0.2203, 0.1264, 0.2278, 0.1346, 0.08515, 0.2306, 0.07771, 0.2224, 0.9343, 0.1116, 0.9444, 0.1109, 0.93, 0.2438, 0.92, 0.2446, 0.213, 0.1186, 0.2203, 0.1264, 0.07771, 0.2224, 0.07038, 0.2146, 0.9444, 0.1109, 0.9548, 0.1111, 0.9405, 0.244, 0.93, 0.2438, 0.2061, 0.1117, 0.213, 0.1186, 0.07038, 0.2146, 0.06346, 0.2077, 0.9548, 0.1111, 0.9652, 0.1123, 0.9508, 0.2453, 0.9405, 0.244, 0.1998, 0.1058, 0.2061, 0.1117, 0.06346, 0.2077, 0.0572, 0.2018, 0.9652, 0.1123, 0.9751, 0.1145, 0.9608, 0.2474, 0.9508, 0.2453, 0.8104, 0.6343, 0.8167, 0.6416, 0.6742, 0.7377, 0.6679, 0.7304, 0.3844, 0.6148, 0.3956, 0.6169, 0.3903, 0.7579, 0.3791, 0.7557, 0.9751, 0.1145, 0.9842, 0.1174, 0.9699, 0.2504, 0.9608, 0.2474, 0.8167, 0.6416, 0.8232, 0.6488, 0.6806, 0.7449, 0.6742, 0.7377, 0.3725, 0.6136, 0.3844, 0.6148, 0.3791, 0.7557, 0.3673, 0.7545, 0.9842, 0.1174, 0.9921, 0.1212, 0.9778, 0.2541, 0.9699, 0.2504, 0.8232, 0.6488, 0.8295, 0.6555, 0.687, 0.7516, 0.6806, 0.7449, 0.3604, 0.6133, 0.3725, 0.6136, 0.3673, 0.7545, 0.3552, 0.7542, 0.7947, 0.6142, 0.7992, 0.6203, 0.6567, 0.7165, 0.6522, 0.7103, 0.8295, 0.6555, 0.8355, 0.6615, 0.693, 0.7576, 0.687, 0.7516, 0.3486, 0.614, 0.3604, 0.6133, 0.3552, 0.7542, 0.3433, 0.7549, 0.7992, 0.6203, 0.8045, 0.6271, 0.662, 0.7232, 0.6567, 0.7165, 0.9808, 0.7738, 0.9703, 0.7756, 0.9691, 0.7009, 0.9797, 0.7042, 0.8526, 0.3868, 0.8423, 0.3879, 0.8229, 0.3579, 0.8293, 0.3507, 0.9703, 0.7756, 0.9588, 0.7771, 0.9576, 0.6987, 0.9691, 0.7009, 0.8625, 0.386, 0.8526, 0.3868, 0.8293, 0.3507, 0.8352, 0.3438, 0.9588, 0.7771, 0.9469, 0.7783, 0.9456, 0.6975, 0.9576, 0.6987, 0.8715, 0.3855, 0.8625, 0.386, 0.8352, 0.3438, 0.8404, 0.3375, 0.9469, 0.7783, 0.9348, 0.779, 0.9335, 0.6975, 0.9456, 0.6975, 0.8794, 0.3854, 0.8715, 0.3855, 0.8404, 0.3375, 0.8447, 0.332, 0.9348, 0.779, 0.9232, 0.7793, 0.9219, 0.6985, 0.9335, 0.6975, 0.412, 0.8126, 0.4061, 0.8105, 0.4056, 0.7492, 0.4114, 0.7459, 0.9232, 0.7793, 0.9125, 0.7791, 0.9112, 0.7007, 0.9219, 0.6985, 0.4195, 0.8142, 0.412, 0.8126, 0.4114, 0.7459, 0.4189, 0.7431, 0.9125, 0.7791, 0.903, 0.7785, 0.9018, 0.7039, 0.9112, 0.7007, 0.5357, 0.4088, 0.5243, 0.4094, 0.5067, 0.3797, 0.5139, 0.372, 0.4282, 0.8154, 0.4195, 0.8142, 0.4189, 0.7431, 0.4276, 0.741, 0.5916, 0.4021, 0.5821, 0.4038, 0.5447, 0.3411, 0.5514, 0.3348, 0.5243, 0.4094, 0.5139, 0.4096, 0.5004, 0.3868, 0.5067, 0.3797, 0.4379, 0.8161, 0.4282, 0.8154, 0.4276, 0.741, 0.4373, 0.7396, 0.5821, 0.4038, 0.5713, 0.4054, 0.5372, 0.3482, 0.5447, 0.3411, 0.5139, 0.4096, 0.5048, 0.4095, 0.4951, 0.393, 0.5004, 0.3868, 0.4482, 0.8162, 0.4379, 0.8161, 0.4373, 0.7396, 0.4476, 0.7391, 0.5713, 0.4054, 0.5597, 0.4068, 0.5294, 0.3559, 0.5372, 0.3482, 0.3118, 0.6067, 0.3186, 0.609, 0.3188, 0.6213, 0.312, 0.6251, 0.4587, 0.8158, 0.4482, 0.8162, 0.4476, 0.7391, 0.458, 0.7393, 0.5597, 0.4068, 0.5477, 0.408, 0.5215, 0.364, 0.5294, 0.3559, 0.3186, 0.609, 0.3272, 0.6109, 0.3273, 0.618, 0.3188, 0.6213, 0.4689, 0.8149, 0.4587, 0.8158, 0.458, 0.7393, 0.4683, 0.7404, 0.5477, 0.408, 0.5357, 0.4088, 0.5139, 0.372, 0.5215, 0.364, 0.3272, 0.6109, 0.3373, 0.6123, 0.3374, 0.6156, 0.3273, 0.618, 0.4786, 0.8134, 0.4689, 0.8149, 0.4683, 0.7404, 0.478, 0.7423, 0.8241, 0.5973, 0.8341, 0.5984, 0.8104, 0.6343, 0.8045, 0.6271, 0.3373, 0.6123, 0.3485, 0.613, 0.3486, 0.614, 0.3374, 0.6156, 0.4172, 0.6049, 0.4114, 0.6083, 0.4112, 0.5866, 0.4171, 0.5887, 0.9446, 0.5643, 0.933, 0.5654, 0.933, 0.5644, 0.9446, 0.5641, 0.7035, 0.2335, 0.6992, 0.239, 0.6832, 0.2149, 0.6911, 0.2147, 0.9567, 0.5643, 0.9446, 0.5643, 0.9446, 0.5641, 0.9567, 0.5633, 0.6992, 0.239, 0.6939, 0.2454, 0.6742, 0.2154, 0.6832, 0.2149, 0.9687, 0.5655, 0.9567, 0.5643, 0.9567, 0.5633, 0.9686, 0.5622, 0.6939, 0.2454, 0.688, 0.2522, 0.6643, 0.2162, 0.6742, 0.2154, 0.9802, 0.5678, 0.9687, 0.5655, 0.9686, 0.5622, 0.9801, 0.5607, 0.688, 0.2522, 0.6817, 0.2594, 0.654, 0.2172, 0.6643, 0.2162, 0.9908, 0.571, 0.9802, 0.5678, 0.9801, 0.5607, 0.9906, 0.5589, 0.6817, 0.2594, 0.6752, 0.2666, 0.6436, 0.2186, 0.654, 0.2172, 1.0, 0.5751, 0.9908, 0.571, 0.9906, 0.5589, 0.9997, 0.5568, 0.6752, 0.2666, 0.6687, 0.2735, 0.6336, 0.2201, 0.6436, 0.2186, 0.1054, 0.2552, 0.1105, 0.2623, 0.09967, 0.2784, 0.09038, 0.2774, 0.6687, 0.2735, 0.6625, 0.2799, 0.6244, 0.2218, 0.6336, 0.2201, 0.09924, 0.2474, 0.1054, 0.2552, 0.09038, 0.2774, 0.07979, 0.2763, 0.6625, 0.2799, 0.6568, 0.2855, 0.6162, 0.2236, 0.6244, 0.2218, 0.09242, 0.2391, 0.09924, 0.2474, 0.07979, 0.2763, 0.06832, 0.275, 0.9024, 0.2488, 0.9107, 0.2463, 0.91, 0.3198, 0.9018, 0.3191, 0.08515, 0.2306, 0.09242, 0.2391, 0.06832, 0.275, 0.0564, 0.2735, 0.9107, 0.2463, 0.92, 0.2446, 0.9193, 0.3201, 0.91, 0.3198, 0.07771, 0.2224, 0.08515, 0.2306, 0.0564, 0.2735, 0.04449, 0.2719, 0.92, 0.2446, 0.93, 0.2438, 0.9294, 0.32, 0.9193, 0.3201, 0.07038, 0.2146, 0.07771, 0.2224, 0.04449, 0.2719, 0.03305, 0.2704, 0.93, 0.2438, 0.9405, 0.244, 0.9398, 0.3196, 0.9294, 0.32, 0.06346, 0.2077, 0.07038, 0.2146, 0.03305, 0.2704, 0.02251, 0.2688, 0.9405, 0.244, 0.9508, 0.2453, 0.9502, 0.3188, 0.9398, 0.3196, 0.3903, 0.7579, 0.4004, 0.7608, 0.4012, 0.8315, 0.3912, 0.8337, 0.9508, 0.2453, 0.9608, 0.2474, 0.9601, 0.3176, 0.9502, 0.3188, 0.6679, 0.7304, 0.6742, 0.7377, 0.6542, 0.7676, 0.6438, 0.7663, 0.3791, 0.7557, 0.3903, 0.7579, 0.3912, 0.8337, 0.3801, 0.8354, 0.9608, 0.2474, 0.9699, 0.2504, 0.9693, 0.3162, 0.9601, 0.3176, 0.8293, 0.3507, 0.8229, 0.3579, 0.6817, 0.2594, 0.688, 0.2522, 0.9691, 0.7009, 0.9576, 0.6987, 0.9687, 0.5655, 0.9802, 0.5678, 0.8352, 0.3438, 0.8293, 0.3507, 0.688, 0.2522, 0.6939, 0.2454, 0.9576, 0.6987, 0.9456, 0.6975, 0.9567, 0.5643, 0.9687, 0.5655, 0.8404, 0.3375, 0.8352, 0.3438, 0.6939, 0.2454, 0.6992, 0.239, 0.9456, 0.6975, 0.9335, 0.6975, 0.9446, 0.5643, 0.9567, 0.5643, 0.8447, 0.332, 0.8404, 0.3375, 0.6992, 0.239, 0.7035, 0.2335, 0.9335, 0.6975, 0.9219, 0.6985, 0.933, 0.5654, 0.9446, 0.5643, 0.848, 0.3275, 0.8447, 0.332, 0.7035, 0.2335, 0.7068, 0.229, 0.9219, 0.6985, 0.9112, 0.7007, 0.9223, 0.5675, 0.933, 0.5654, 0.4189, 0.7431, 0.4114, 0.7459, 0.4172, 0.6049, 0.4246, 0.6022, 0.5573, 0.3296, 0.5514, 0.3348, 0.4144, 0.2319, 0.4202, 0.2267, 0.5139, 0.372, 0.5067, 0.3797, 0.3697, 0.2769, 0.3768, 0.2691, 0.4276, 0.741, 0.4189, 0.7431, 0.4246, 0.6022, 0.4334, 0.6, 0.5514, 0.3348, 0.5447, 0.3411, 0.4076, 0.2382, 0.4144, 0.2319, 0.5067, 0.3797, 0.5004, 0.3868, 0.3633, 0.284, 0.3697, 0.2769, 0.4373, 0.7396, 0.4276, 0.741, 0.4334, 0.6, 0.4431, 0.5987, 0.5447, 0.3411, 0.5372, 0.3482, 0.4001, 0.2453, 0.4076, 0.2382, 0.5004, 0.3868, 0.4951, 0.393, 0.3581, 0.2902, 0.3633, 0.284, 0.4476, 0.7391, 0.4373, 0.7396, 0.4431, 0.5987, 0.4533, 0.5981, 0.5372, 0.3482, 0.5294, 0.3559, 0.3923, 0.2531, 0.4001, 0.2453, 0.4951, 0.393, 0.4911, 0.3981, 0.354, 0.2952, 0.3581, 0.2902, 0.458, 0.7393, 0.4476, 0.7391, 0.4533, 0.5981, 0.4638, 0.5984, 0.5294, 0.3559, 0.5215, 0.364, 0.3844, 0.2611, 0.3923, 0.2531, 0.3188, 0.6213, 0.3273, 0.618, 0.3221, 0.759, 0.3135, 0.7622, 0.4683, 0.7404, 0.458, 0.7393, 0.4638, 0.5984, 0.4741, 0.5995, 0.5215, 0.364, 0.5139, 0.372, 0.3768, 0.2691, 0.3844, 0.2611, 0.3273, 0.618, 0.3374, 0.6156, 0.3322, 0.7565, 0.3221, 0.759, 0.478, 0.7423, 0.4683, 0.7404, 0.4741, 0.5995, 0.4837, 0.6014, 0.8045, 0.6271, 0.8104, 0.6343, 0.6679, 0.7304, 0.662, 0.7232, 0.3374, 0.6156, 0.3486, 0.614, 0.3433, 0.7549, 0.3322, 0.7565, 0.8355, 0.6615, 0.8409, 0.6666, 0.6984, 0.7627, 0.693, 0.7576, 0.4333, 0.5916, 0.4246, 0.5904, 0.4204, 0.513, 0.4292, 0.5142, 0.3545, 0.2323, 0.3431, 0.2329, 0.3337, 0.1528, 0.3451, 0.1523, 0.9223, 0.5642, 0.9128, 0.5636, 0.9048, 0.4843, 0.9143, 0.4849, 0.4246, 0.5904, 0.4171, 0.5887, 0.413, 0.5113, 0.4204, 0.513, 0.933, 0.5644, 0.9223, 0.5642, 0.9143, 0.4849, 0.925, 0.4851, 0.6975, 0.2149, 0.6911, 0.2147, 0.6783, 0.135, 0.6847, 0.1352, 0.9446, 0.5641, 0.933, 0.5644, 0.925, 0.4851, 0.9366, 0.4848, 0.6911, 0.2147, 0.6832, 0.2149, 0.6705, 0.1352, 0.6783, 0.135, 0.9567, 0.5633, 0.9446, 0.5641, 0.9366, 0.4848, 0.9487, 0.484, 0.6832, 0.2149, 0.6742, 0.2154, 0.6614, 0.1356, 0.6705, 0.1352, 0.9686, 0.5622, 0.9567, 0.5633, 0.9487, 0.484, 0.9606, 0.4829, 0.6742, 0.2154, 0.6643, 0.2162, 0.6516, 0.1364, 0.6614, 0.1356, 0.9801, 0.5607, 0.9686, 0.5622, 0.9606, 0.4829, 0.9721, 0.4814, 0.6643, 0.2162, 0.654, 0.2172, 0.6413, 0.1375, 0.6516, 0.1364, 0.9906, 0.5589, 0.9801, 0.5607, 0.9721, 0.4814, 0.9826, 0.4796, 0.654, 0.2172, 0.6436, 0.2186, 0.6309, 0.1389, 0.6413, 0.1375, 0.9997, 0.5568, 0.9906, 0.5589, 0.9826, 0.4796, 0.9917, 0.4775, 0.6436, 0.2186, 0.6336, 0.2201, 0.6209, 0.1404, 0.6309, 0.1389, 0.09038, 0.2774, 0.09967, 0.2784, 0.08637, 0.3587, 0.07708, 0.3578, 0.6336, 0.2201, 0.6244, 0.2218, 0.6116, 0.1421, 0.6209, 0.1404, 0.07979, 0.2763, 0.09038, 0.2774, 0.07708, 0.3578, 0.0665, 0.3566, 0.6244, 0.2218, 0.6162, 0.2236, 0.6035, 0.1438, 0.6116, 0.1421, 0.06832, 0.275, 0.07979, 0.2763, 0.0665, 0.3566, 0.05503, 0.3553, 0.9018, 0.3191, 0.91, 0.3198, 0.9161, 0.3992, 0.9079, 0.3985, 0.0564, 0.2735, 0.06832, 0.275, 0.05503, 0.3553, 0.04311, 0.3538, 0.91, 0.3198, 0.9193, 0.3201, 0.9254, 0.3995, 0.9161, 0.3992, 0.04449, 0.2719, 0.0564, 0.2735, 0.04311, 0.3538, 0.0312, 0.3522, 0.9193, 0.3201, 0.9294, 0.32, 0.9354, 0.3994, 0.9254, 0.3995, 0.03305, 0.2704, 0.04449, 0.2719, 0.0312, 0.3522, 0.01976, 0.3507, 0.9294, 0.32, 0.9398, 0.3196, 0.9458, 0.399, 0.9354, 0.3994, 0.02251, 0.2688, 0.03305, 0.2704, 0.01976, 0.3507, 0.009222, 0.3491, 0.9398, 0.3196, 0.9502, 0.3188, 0.9562, 0.3982, 0.9458, 0.399, 0.933, 0.5654, 0.9223, 0.5675, 0.9223, 0.5642, 0.933, 0.5644, 0.4246, 0.6022, 0.4172, 0.6049, 0.4171, 0.5887, 0.4246, 0.5904, 0.9223, 0.5675, 0.9129, 0.5707, 0.9128, 0.5636, 0.9223, 0.5642, 0.3768, 0.2691, 0.3697, 0.2769, 0.3431, 0.2329, 0.3545, 0.2323, 0.4334, 0.6, 0.4246, 0.6022, 0.4246, 0.5904, 0.4333, 0.5916, 0.4144, 0.2319, 0.4076, 0.2382, 0.4009, 0.2273, 0.4104, 0.2256, 0.3697, 0.2769, 0.3633, 0.284, 0.3327, 0.2331, 0.3431, 0.2329, 0.4431, 0.5987, 0.4334, 0.6, 0.4333, 0.5916, 0.443, 0.5922, 0.4076, 0.2382, 0.4001, 0.2453, 0.3901, 0.2289, 0.4009, 0.2273, 0.3633, 0.284, 0.3581, 0.2902, 0.3236, 0.233, 0.3327, 0.2331, 0.4533, 0.5981, 0.4431, 0.5987, 0.443, 0.5922, 0.4533, 0.5924, 0.4001, 0.2453, 0.3923, 0.2531, 0.3785, 0.2303, 0.3901, 0.2289, 0.3068, 0.7661, 0.3135, 0.7622, 0.3143, 0.8329, 0.3075, 0.8305, 0.4638, 0.5984, 0.4533, 0.5981, 0.4533, 0.5924, 0.4638, 0.592, 0.3923, 0.2531, 0.3844, 0.2611, 0.3665, 0.2315, 0.3785, 0.2303, 0.3135, 0.7622, 0.3221, 0.759, 0.323, 0.8348, 0.3143, 0.8329, 0.4741, 0.5995, 0.4638, 0.5984, 0.4638, 0.592, 0.474, 0.591, 0.3844, 0.2611, 0.3768, 0.2691, 0.3545, 0.2323, 0.3665, 0.2315, 0.3221, 0.759, 0.3322, 0.7565, 0.3331, 0.8361, 0.323, 0.8348, 0.4837, 0.6014, 0.4741, 0.5995, 0.474, 0.591, 0.4837, 0.5896, 0.662, 0.7232, 0.6679, 0.7304, 0.6438, 0.7663, 0.6339, 0.7652, 0.3322, 0.7565, 0.3433, 0.7549, 0.3443, 0.8369, 0.3331, 0.8361, 0.4924, 0.6039, 0.4837, 0.6014, 0.4837, 0.5896, 0.4923, 0.5877, 0.6567, 0.7165, 0.662, 0.7232, 0.6339, 0.7652, 0.6247, 0.7642, 0.3433, 0.7549, 0.3552, 0.7542, 0.3562, 0.837, 0.3443, 0.8369, 0.687, 0.7516, 0.693, 0.7576, 0.6835, 0.7716, 0.6744, 0.7703, 0.6522, 0.7103, 0.6567, 0.7165, 0.6247, 0.7642, 0.6167, 0.7634, 0.3552, 0.7542, 0.3673, 0.7545, 0.3682, 0.8365, 0.3562, 0.837, 0.6806, 0.7449, 0.687, 0.7516, 0.6744, 0.7703, 0.6645, 0.7689, 0.9699, 0.2504, 0.9778, 0.2541, 0.9772, 0.3146, 0.9693, 0.3162, 0.3673, 0.7545, 0.3791, 0.7557, 0.3801, 0.8354, 0.3682, 0.8365, 0.6742, 0.7377, 0.6806, 0.7449, 0.6645, 0.7689, 0.6542, 0.7676, 0.6115, 0.8445, 0.6207, 0.8455, 0.634, 0.8918, 0.6267, 0.8973, 0.6703, 0.852, 0.6783, 0.8532, 0.6816, 0.864, 0.6748, 0.8671, 0.5587, 0.8157, 0.5469, 0.8177, 0.5451, 0.7422, 0.5569, 0.7424, 0.6207, 0.8455, 0.6306, 0.8467, 0.6421, 0.8862, 0.634, 0.8918, 0.2609, 0.6947, 0.2519, 0.6919, 0.2513, 0.6845, 0.26, 0.6843, 0.5698, 0.8123, 0.5587, 0.8157, 0.5569, 0.7424, 0.5681, 0.7426, 0.357, 0.1514, 0.3451, 0.1523, 0.3583, 0.1138, 0.3677, 0.1205, 0.2519, 0.6919, 0.2421, 0.6903, 0.2416, 0.6848, 0.2513, 0.6845, 0.5797, 0.8077, 0.5698, 0.8123, 0.5681, 0.7426, 0.5782, 0.7427, 0.369, 0.1502, 0.357, 0.1514, 0.3677, 0.1205, 0.3772, 0.1266, 0.2421, 0.6903, 0.2317, 0.69, 0.2313, 0.6851, 0.2416, 0.6848, 0.5881, 0.8021, 0.5797, 0.8077, 0.5782, 0.7427, 0.5867, 0.7428, 0.3807, 0.1488, 0.369, 0.1502, 0.3772, 0.1266, 0.3866, 0.1319, 0.2317, 0.69, 0.2213, 0.691, 0.2209, 0.6855, 0.2313, 0.6851, 0.3232, 0.1531, 0.3142, 0.1529, 0.3346, 0.09294, 0.3414, 0.09977, 0.3914, 0.1472, 0.3807, 0.1488, 0.3866, 0.1319, 0.3953, 0.1362, 0.2213, 0.691, 0.2112, 0.6932, 0.2106, 0.6858, 0.2209, 0.6855, 0.3337, 0.1528, 0.3232, 0.1531, 0.3414, 0.09977, 0.3494, 0.1068, 0.4009, 0.1455, 0.3914, 0.1472, 0.3953, 0.1362, 0.4032, 0.1393, 0.2112, 0.6932, 0.2018, 0.6966, 0.2009, 0.6861, 0.2106, 0.6858, 0.3451, 0.1523, 0.3337, 0.1528, 0.3494, 0.1068, 0.3583, 0.1138, 0.9143, 0.4849, 0.9048, 0.4843, 0.9037, 0.479, 0.9138, 0.4827, 0.2018, 0.6966, 0.1935, 0.701, 0.1922, 0.6864, 0.2009, 0.6861, 0.925, 0.4851, 0.9143, 0.4849, 0.9138, 0.4827, 0.9249, 0.4848, 0.1935, 0.701, 0.1865, 0.7062, 0.1848, 0.6867, 0.1922, 0.6864, 0.1406, 0.7095, 0.1285, 0.7105, 0.1285, 0.7101, 0.1406, 0.7095, 0.6783, 0.135, 0.6705, 0.1352, 0.6782, 0.1093, 0.6844, 0.1151, 0.1525, 0.7105, 0.1406, 0.7095, 0.1406, 0.7095, 0.1525, 0.7101, 0.6705, 0.1352, 0.6614, 0.1356, 0.6711, 0.1034, 0.6782, 0.1093, 0.9606, 0.4829, 0.9487, 0.484, 0.9486, 0.4838, 0.9601, 0.4807, 0.6614, 0.1356, 0.6516, 0.1364, 0.6631, 0.09761, 0.6711, 0.1034, 0.9721, 0.4814, 0.9606, 0.4829, 0.9601, 0.4807, 0.971, 0.476, 0.4104, 0.2256, 0.4009, 0.2273, 0.3914, 0.1472, 0.4009, 0.1455, 0.3431, 0.2329, 0.3327, 0.2331, 0.3232, 0.1531, 0.3337, 0.1528, 0.443, 0.5922, 0.4333, 0.5916, 0.4292, 0.5142, 0.4389, 0.5149, 0.4009, 0.2273, 0.3901, 0.2289, 0.3807, 0.1488, 0.3914, 0.1472, 0.3327, 0.2331, 0.3236, 0.233, 0.3142, 0.1529, 0.3232, 0.1531, 0.4533, 0.5924, 0.443, 0.5922, 0.4389, 0.5149, 0.4492, 0.515, 0.3901, 0.2289, 0.3785, 0.2303, 0.369, 0.1502, 0.3807, 0.1488, 0.3236, 0.233, 0.3162, 0.2325, 0.3068, 0.1525, 0.3142, 0.1529, 0.4638, 0.592, 0.4533, 0.5924, 0.4492, 0.515, 0.4596, 0.5146, 0.3785, 0.2303, 0.3665, 0.2315, 0.357, 0.1514, 0.369, 0.1502, 0.3143, 0.8329, 0.323, 0.8348, 0.3274, 0.9122, 0.3188, 0.9103, 0.474, 0.591, 0.4638, 0.592, 0.4596, 0.5146, 0.4699, 0.5137, 0.3665, 0.2315, 0.3545, 0.2323, 0.3451, 0.1523, 0.357, 0.1514, 0.323, 0.8348, 0.3331, 0.8361, 0.3375, 0.9135, 0.3274, 0.9122, 0.4837, 0.5896, 0.474, 0.591, 0.4699, 0.5137, 0.4795, 0.5122, 0.6339, 0.7652, 0.6438, 0.7663, 0.6306, 0.8467, 0.6207, 0.8455, 0.3331, 0.8361, 0.3443, 0.8369, 0.3487, 0.9142, 0.3375, 0.9135, 0.4923, 0.5877, 0.4837, 0.5896, 0.4795, 0.5122, 0.4882, 0.5103, 0.6247, 0.7642, 0.6339, 0.7652, 0.6207, 0.8455, 0.6115, 0.8445, 0.3443, 0.8369, 0.3562, 0.837, 0.3606, 0.9144, 0.3487, 0.9142, 0.6744, 0.7703, 0.6835, 0.7716, 0.6703, 0.852, 0.6612, 0.8506, 0.6167, 0.7634, 0.6247, 0.7642, 0.6115, 0.8445, 0.6035, 0.8437, 0.3562, 0.837, 0.3682, 0.8365, 0.3727, 0.9139, 0.3606, 0.9144, 0.6645, 0.7689, 0.6744, 0.7703, 0.6612, 0.8506, 0.6513, 0.8493, 0.9693, 0.3162, 0.9772, 0.3146, 0.9833, 0.394, 0.9753, 0.3957, 0.3682, 0.8365, 0.3801, 0.8354, 0.3845, 0.9127, 0.3727, 0.9139, 0.6542, 0.7676, 0.6645, 0.7689, 0.6513, 0.8493, 0.6409, 0.8479, 0.9601, 0.3176, 0.9693, 0.3162, 0.9753, 0.3957, 0.9662, 0.3971, 0.3801, 0.8354, 0.3912, 0.8337, 0.3956, 0.911, 0.3845, 0.9127, 0.6438, 0.7663, 0.6542, 0.7676, 0.6409, 0.8479, 0.6306, 0.8467, 0.9502, 0.3188, 0.9601, 0.3176, 0.9662, 0.3971, 0.9562, 0.3982, 0.3912, 0.8337, 0.4012, 0.8315, 0.4056, 0.9088, 0.3956, 0.911, 0.6152, 0.9072, 0.6204, 0.9025, 0.6538, 0.9422, 0.6487, 0.9469, 0.6589, 0.8756, 0.6672, 0.871, 0.7006, 0.9107, 0.6924, 0.9153, 0.533, 0.742, 0.5211, 0.7418, 0.5222, 0.6917, 0.5341, 0.6919, 0.6204, 0.9025, 0.6267, 0.8973, 0.6602, 0.937, 0.6538, 0.9422, 0.6672, 0.871, 0.6748, 0.8671, 0.7083, 0.9068, 0.7006, 0.9107, 0.5451, 0.7422, 0.533, 0.742, 0.5341, 0.6919, 0.5462, 0.6921, 0.6267, 0.8973, 0.634, 0.8918, 0.6675, 0.9315, 0.6602, 0.937, 0.6748, 0.8671, 0.6816, 0.864, 0.715, 0.9037, 0.7083, 0.9068, 0.5569, 0.7424, 0.5451, 0.7422, 0.5462, 0.6921, 0.558, 0.6923, 0.634, 0.8918, 0.6421, 0.8862, 0.6755, 0.9259, 0.6675, 0.9315, 0.26, 0.6843, 0.2513, 0.6845, 0.2492, 0.6345, 0.2579, 0.6342, 0.5681, 0.7426, 0.5569, 0.7424, 0.558, 0.6923, 0.5692, 0.6925, 0.3677, 0.1205, 0.3583, 0.1138, 0.3933, 0.07652, 0.4027, 0.0832, 0.2513, 0.6845, 0.2416, 0.6848, 0.2396, 0.6348, 0.2492, 0.6345, 0.5782, 0.7427, 0.5681, 0.7426, 0.5692, 0.6925, 0.5793, 0.6926, 0.3772, 0.1266, 0.3677, 0.1205, 0.4027, 0.0832, 0.4122, 0.08932, 0.2416, 0.6848, 0.2313, 0.6851, 0.2293, 0.6351, 0.2396, 0.6348, 0.5867, 0.7428, 0.5782, 0.7427, 0.5793, 0.6926, 0.5878, 0.6928, 0.3866, 0.1319, 0.3772, 0.1266, 0.4122, 0.08932, 0.4216, 0.09462, 0.2313, 0.6851, 0.2209, 0.6855, 0.2188, 0.6354, 0.2293, 0.6351, 0.3414, 0.09977, 0.3346, 0.09294, 0.3696, 0.05561, 0.3764, 0.06245, 0.3953, 0.1362, 0.3866, 0.1319, 0.4216, 0.09462, 0.4304, 0.0989, 0.2209, 0.6855, 0.2106, 0.6858, 0.2085, 0.6358, 0.2188, 0.6354, 0.3494, 0.1068, 0.3414, 0.09977, 0.3764, 0.06245, 0.3844, 0.06951, 0.1057, 0.7146, 0.0958, 0.7184, 0.09303, 0.6771, 0.1029, 0.6733, 0.2106, 0.6858, 0.2009, 0.6861, 0.1989, 0.6361, 0.2085, 0.6358, 0.3583, 0.1138, 0.3494, 0.1068, 0.3844, 0.06951, 0.3933, 0.07652, 0.1167, 0.7118, 0.1057, 0.7146, 0.1029, 0.6733, 0.114, 0.6705, 0.2009, 0.6861, 0.1922, 0.6864, 0.1901, 0.6364, 0.1989, 0.6361, 0.1285, 0.7101, 0.1167, 0.7118, 0.114, 0.6705, 0.1258, 0.6688, 0.1922, 0.6864, 0.1848, 0.6867, 0.1827, 0.6367, 0.1901, 0.6364, 0.1406, 0.7095, 0.1285, 0.7101, 0.1258, 0.6688, 0.1378, 0.6682, 0.5469, 0.8177, 0.5348, 0.8182, 0.533, 0.742, 0.5451, 0.7422, 0.6612, 0.8506, 0.6703, 0.852, 0.6748, 0.8671, 0.6672, 0.871, 0.6035, 0.8437, 0.6115, 0.8445, 0.6267, 0.8973, 0.6204, 0.9025, 0.5348, 0.8182, 0.5229, 0.8173, 0.5211, 0.7418, 0.533, 0.742, 0.6513, 0.8493, 0.6612, 0.8506, 0.6672, 0.871, 0.6589, 0.8756, 0.9753, 0.3957, 0.9833, 0.394, 0.9923, 0.4442, 0.9851, 0.4503, 0.5229, 0.8173, 0.5117, 0.8149, 0.5099, 0.7416, 0.5211, 0.7418, 0.6409, 0.8479, 0.6513, 0.8493, 0.6589, 0.8756, 0.6505, 0.8807, 0.9662, 0.3971, 0.9753, 0.3957, 0.9851, 0.4503, 0.9766, 0.4554, 0.5117, 0.8149, 0.5015, 0.8112, 0.4999, 0.7414, 0.5099, 0.7416, 0.6306, 0.8467, 0.6409, 0.8479, 0.6505, 0.8807, 0.6421, 0.8862, 0.9562, 0.3982, 0.9662, 0.3971, 0.9766, 0.4554, 0.9671, 0.4593, 0.0, 0.3477, 0.009222, 0.3491, 0.02861, 0.4169, 0.0208, 0.4205, 0.9458, 0.399, 0.9562, 0.3982, 0.9671, 0.4593, 0.9571, 0.4618, 0.009222, 0.3491, 0.01976, 0.3507, 0.03744, 0.4124, 0.02861, 0.4169, 0.9354, 0.3994, 0.9458, 0.399, 0.9571, 0.4618, 0.9467, 0.4628, 0.01976, 0.3507, 0.0312, 0.3522, 0.04693, 0.4071, 0.03744, 0.4124, 0.9254, 0.3995, 0.9354, 0.3994, 0.9467, 0.4628, 0.9366, 0.4623, 0.0312, 0.3522, 0.04311, 0.3538, 0.05672, 0.4012, 0.04693, 0.4071, 0.9161, 0.3992, 0.9254, 0.3995, 0.9366, 0.4623, 0.927, 0.4603, 0.04311, 0.3538, 0.05503, 0.3553, 0.06643, 0.3949, 0.05672, 0.4012, 0.9079, 0.3985, 0.9161, 0.3992, 0.927, 0.4603, 0.9183, 0.4569, 0.05503, 0.3553, 0.0665, 0.3566, 0.0757, 0.3884, 0.06643, 0.3949, 0.6116, 0.1421, 0.6035, 0.1438, 0.6233, 0.07677, 0.6302, 0.07925, 0.0665, 0.3566, 0.07708, 0.3578, 0.08417, 0.382, 0.0757, 0.3884, 0.6209, 0.1404, 0.6116, 0.1421, 0.6302, 0.07925, 0.638, 0.08272, 0.07708, 0.3578, 0.08637, 0.3587, 0.0915, 0.376, 0.08417, 0.382, 0.6309, 0.1389, 0.6209, 0.1404, 0.638, 0.08272, 0.6463, 0.08705, 0.9917, 0.4775, 0.9826, 0.4796, 0.9806, 0.47, 0.9887, 0.4628, 0.6413, 0.1375, 0.6309, 0.1389, 0.6463, 0.08705, 0.6548, 0.09208, 0.9826, 0.4796, 0.9721, 0.4814, 0.971, 0.476, 0.9806, 0.47, 0.6516, 0.1364, 0.6413, 0.1375, 0.6548, 0.09208, 0.6631, 0.09761, 0.501, 0.6913, 0.4924, 0.6911, 0.4969, 0.6257, 0.5058, 0.6212, 0.01833, 0.7374, 0.009462, 0.735, 0.007487, 0.6653, 0.01626, 0.6645, 0.6755, 0.9259, 0.6839, 0.9204, 0.717, 0.9377, 0.7153, 0.9467, 0.511, 0.6915, 0.501, 0.6913, 0.5058, 0.6212, 0.5161, 0.6178, 0.009462, 0.735, 0.001852, 0.7318, 0.0, 0.6664, 0.007487, 0.6653, 0.6839, 0.9204, 0.6924, 0.9153, 0.719, 0.9292, 0.717, 0.9377, 0.5222, 0.6917, 0.511, 0.6915, 0.5161, 0.6178, 0.5274, 0.6158, 0.6487, 0.9469, 0.6538, 0.9422, 0.7128, 0.973, 0.7129, 0.9804, 0.6924, 0.9153, 0.7006, 0.9107, 0.7212, 0.9215, 0.719, 0.9292, 0.5341, 0.6919, 0.5222, 0.6917, 0.5274, 0.6158, 0.5393, 0.6153, 0.6538, 0.9422, 0.6602, 0.937, 0.7132, 0.9647, 0.7128, 0.973, 0.7006, 0.9107, 0.7083, 0.9068, 0.7237, 0.9148, 0.7212, 0.9215, 0.5462, 0.6921, 0.5341, 0.6919, 0.5393, 0.6153, 0.5514, 0.6163, 0.6602, 0.937, 0.6675, 0.9315, 0.714, 0.9558, 0.7132, 0.9647, 0.2653, 0.634, 0.2579, 0.6342, 0.258, 0.6235, 0.2654, 0.6192, 0.558, 0.6923, 0.5462, 0.6921, 0.5514, 0.6163, 0.5631, 0.6186, 0.6675, 0.9315, 0.6755, 0.9259, 0.7153, 0.9467, 0.714, 0.9558, 0.2579, 0.6342, 0.2492, 0.6345, 0.2493, 0.6268, 0.258, 0.6235, 0.5692, 0.6925, 0.558, 0.6923, 0.5631, 0.6186, 0.574, 0.6223, 0.4027, 0.0832, 0.3933, 0.07652, 0.4337, 0.05822, 0.4352, 0.06847, 0.2492, 0.6345, 0.2396, 0.6348, 0.2396, 0.629, 0.2493, 0.6268, 0.5793, 0.6926, 0.5692, 0.6925, 0.574, 0.6223, 0.5838, 0.6273, 0.4122, 0.08932, 0.4027, 0.0832, 0.4352, 0.06847, 0.4372, 0.07801, 0.2396, 0.6348, 0.2293, 0.6351, 0.2293, 0.63, 0.2396, 0.629, 0.3696, 0.05561, 0.3642, 0.04926, 0.4333, 0.01806, 0.4325, 0.02718, 0.4216, 0.09462, 0.4122, 0.08932, 0.4372, 0.07801, 0.4395, 0.08646, 0.2293, 0.6351, 0.2188, 0.6354, 0.2188, 0.6297, 0.2293, 0.63, 0.3764, 0.06245, 0.3696, 0.05561, 0.4325, 0.02718, 0.4324, 0.03717, 0.09303, 0.6771, 0.0847, 0.6817, 0.08435, 0.6637, 0.0928, 0.6652, 0.2188, 0.6354, 0.2085, 0.6358, 0.2086, 0.6281, 0.2188, 0.6297, 0.3844, 0.06951, 0.3764, 0.06245, 0.4324, 0.03717, 0.4328, 0.04765, 0.1029, 0.6733, 0.09303, 0.6771, 0.0928, 0.6652, 0.1028, 0.6665, 0.5211, 0.7418, 0.5099, 0.7416, 0.511, 0.6915, 0.5222, 0.6917, 0.6505, 0.8807, 0.6589, 0.8756, 0.6924, 0.9153, 0.6839, 0.9204, 0.01259, 0.7763, 0.004984, 0.7731, 0.001852, 0.7318, 0.009462, 0.735, 0.5099, 0.7416, 0.4999, 0.7414, 0.501, 0.6913, 0.511, 0.6915, 0.6421, 0.8862, 0.6505, 0.8807, 0.6839, 0.9204, 0.6755, 0.9259, 0.02146, 0.7787, 0.01259, 0.7763, 0.009462, 0.735, 0.01833, 0.7374, 0.0208, 0.4205, 0.02861, 0.4169, 0.06203, 0.4567, 0.05422, 0.4602, 0.03124, 0.7802, 0.02146, 0.7787, 0.01833, 0.7374, 0.02811, 0.7389, 0.02861, 0.4169, 0.03744, 0.4124, 0.07086, 0.4522, 0.06203, 0.4567, 0.04156, 0.7806, 0.03124, 0.7802, 0.02811, 0.7389, 0.03843, 0.7393, 0.03744, 0.4124, 0.04693, 0.4071, 0.08034, 0.4468, 0.07086, 0.4522, 0.05202, 0.7801, 0.04156, 0.7806, 0.03843, 0.7393, 0.04889, 0.7388, 0.04693, 0.4071, 0.05672, 0.4012, 0.09014, 0.4409, 0.08034, 0.4468, 0.06222, 0.7785, 0.05202, 0.7801, 0.04889, 0.7388, 0.05909, 0.7372, 0.05672, 0.4012, 0.06643, 0.3949, 0.09985, 0.4346, 0.09014, 0.4409, 0.07177, 0.776, 0.06222, 0.7785, 0.05909, 0.7372, 0.06864, 0.7347, 0.06643, 0.3949, 0.0757, 0.3884, 0.1091, 0.4281, 0.09985, 0.4346, 0.0803, 0.7727, 0.07177, 0.776, 0.06864, 0.7347, 0.07717, 0.7314, 0.0757, 0.3884, 0.08417, 0.382, 0.1176, 0.4218, 0.1091, 0.4281, 0.638, 0.08272, 0.6302, 0.07925, 0.6637, 0.04084, 0.6715, 0.04431, 0.08417, 0.382, 0.0915, 0.376, 0.1249, 0.4158, 0.1176, 0.4218, 0.6463, 0.08705, 0.638, 0.08272, 0.6715, 0.04431, 0.6797, 0.04864, 0.0915, 0.376, 0.09743, 0.3706, 0.1308, 0.4103, 0.1249, 0.4158, 0.6548, 0.09208, 0.6463, 0.08705, 0.6797, 0.04864, 0.6882, 0.05367, 0.1827, 0.7185, 0.174, 0.7147, 0.1712, 0.6734, 0.18, 0.6772, 0.6631, 0.09761, 0.6548, 0.09208, 0.6882, 0.05367, 0.6966, 0.0592, 0.174, 0.7147, 0.1638, 0.7119, 0.161, 0.6705, 0.1712, 0.6734, 0.6711, 0.1034, 0.6631, 0.09761, 0.6966, 0.0592, 0.7045, 0.06503, 0.1638, 0.7119, 0.1525, 0.7101, 0.1497, 0.6688, 0.161, 0.6705, 0.6782, 0.1093, 0.6711, 0.1034, 0.7045, 0.06503, 0.7117, 0.07092, 0.1525, 0.7101, 0.1406, 0.7095, 0.1378, 0.6682, 0.1497, 0.6688, 0.6844, 0.1151, 0.6782, 0.1093, 0.7117, 0.07092, 0.7178, 0.07665, 0.1378, 0.6682, 0.1257, 0.668, 0.1287, 0.5223, 0.1408, 0.5225, 0.7384, 0.06648, 0.7382, 0.05783, 0.9016, 0.04248, 0.9018, 0.05113, 0.1497, 0.668, 0.1378, 0.6682, 0.1408, 0.5225, 0.1527, 0.5223, 0.7382, 0.05783, 0.7375, 0.04876, 0.9009, 0.03341, 0.9016, 0.04248, 0.1609, 0.6675, 0.1497, 0.668, 0.1527, 0.5223, 0.1639, 0.5218, 0.7375, 0.04876, 0.7363, 0.03964, 0.8997, 0.02429, 0.9009, 0.03341, 0.1711, 0.6666, 0.1609, 0.6675, 0.1639, 0.5218, 0.1741, 0.5209, 0.7363, 0.03964, 0.7346, 0.03081, 0.898, 0.01546, 0.8997, 0.02429, 0.1797, 0.6653, 0.1711, 0.6666, 0.1741, 0.5209, 0.1827, 0.5196, 0.7346, 0.03081, 0.7326, 0.02261, 0.896, 0.007257, 0.898, 0.01546, 0.1426, 0.425, 0.1425, 0.4165, 0.3067, 0.4362, 0.3068, 0.4448, 0.7326, 0.02261, 0.7302, 0.01535, 0.8936, 0.0, 0.896, 0.007257, 0.1421, 0.4346, 0.1426, 0.425, 0.3068, 0.4448, 0.3063, 0.4543, 0.08265, 0.6673, 0.07531, 0.666, 0.07701, 0.5203, 0.08435, 0.5216, 0.1411, 0.4449, 0.1421, 0.4346, 0.3063, 0.4543, 0.3053, 0.4646, 0.07531, 0.666, 0.06666, 0.665, 0.06836, 0.5193, 0.07701, 0.5203, 0.1396, 0.4554, 0.1411, 0.4449, 0.3053, 0.4646, 0.3038, 0.4751, 0.06666, 0.665, 0.05702, 0.6642, 0.05872, 0.5185, 0.06836, 0.5193, 0.1377, 0.4657, 0.1396, 0.4554, 0.3038, 0.4751, 0.3019, 0.4855, 0.05702, 0.6642, 0.04676, 0.6638, 0.04846, 0.5181, 0.05872, 0.5185, 0.1353, 0.4756, 0.1377, 0.4657, 0.3019, 0.4855, 0.2996, 0.4953, 0.04676, 0.6638, 0.03628, 0.6637, 0.03799, 0.518, 0.04846, 0.5181, 0.1327, 0.4845, 0.1353, 0.4756, 0.2996, 0.4953, 0.297, 0.5042, 0.03628, 0.6637, 0.02598, 0.6639, 0.02769, 0.5182, 0.03799, 0.518, 0.1299, 0.4922, 0.1327, 0.4845, 0.297, 0.5042, 0.2942, 0.5119, 0.02598, 0.6639, 0.01626, 0.6645, 0.01796, 0.5187, 0.02769, 0.5182, 0.1271, 0.4983, 0.1299, 0.4922, 0.2942, 0.5119, 0.2913, 0.518, 0.01626, 0.6645, 0.007487, 0.6653, 0.009188, 0.5196, 0.01796, 0.5187, 0.7153, 0.9467, 0.717, 0.9377, 0.8812, 0.9573, 0.8795, 0.9663, 0.5161, 0.6178, 0.5058, 0.6212, 0.5199, 0.5162, 0.5302, 0.5128, 0.007487, 0.6653, 0.0, 0.6664, 0.001701, 0.5207, 0.009188, 0.5196, 0.717, 0.9377, 0.719, 0.9292, 0.8832, 0.9488, 0.8812, 0.9573, 0.02811, 0.7389, 0.01833, 0.7374, 0.01626, 0.6645, 0.02598, 0.6639, 0.06203, 0.4567, 0.07086, 0.4522, 0.1327, 0.4845, 0.1299, 0.4922, 0.03843, 0.7393, 0.02811, 0.7389, 0.02598, 0.6639, 0.03628, 0.6637, 0.07086, 0.4522, 0.08034, 0.4468, 0.1353, 0.4756, 0.1327, 0.4845, 0.04889, 0.7388, 0.03843, 0.7393, 0.03628, 0.6637, 0.04676, 0.6638, 0.08034, 0.4468, 0.09014, 0.4409, 0.1377, 0.4657, 0.1353, 0.4756, 0.05909, 0.7372, 0.04889, 0.7388, 0.04676, 0.6638, 0.05702, 0.6642, 0.09014, 0.4409, 0.09985, 0.4346, 0.1396, 0.4554, 0.1377, 0.4657, 0.06864, 0.7347, 0.05909, 0.7372, 0.05702, 0.6642, 0.06666, 0.665, 0.09985, 0.4346, 0.1091, 0.4281, 0.1411, 0.4449, 0.1396, 0.4554, 0.07717, 0.7314, 0.06864, 0.7347, 0.06666, 0.665, 0.07531, 0.666, 0.1091, 0.4281, 0.1176, 0.4218, 0.1421, 0.4346, 0.1411, 0.4449, 0.08435, 0.7273, 0.07717, 0.7314, 0.07531, 0.666, 0.08265, 0.6673, 0.1176, 0.4218, 0.1249, 0.4158, 0.1426, 0.425, 0.1421, 0.4346, 0.6797, 0.04864, 0.6715, 0.04431, 0.7302, 0.01535, 0.7326, 0.02261, 0.1249, 0.4158, 0.1308, 0.4103, 0.1425, 0.4165, 0.1426, 0.425, 0.6882, 0.05367, 0.6797, 0.04864, 0.7326, 0.02261, 0.7346, 0.03081, 0.18, 0.6772, 0.1712, 0.6734, 0.1711, 0.6666, 0.1797, 0.6653, 0.6966, 0.0592, 0.6882, 0.05367, 0.7346, 0.03081, 0.7363, 0.03964, 0.1712, 0.6734, 0.161, 0.6705, 0.1609, 0.6675, 0.1711, 0.6666, 0.7045, 0.06503, 0.6966, 0.0592, 0.7363, 0.03964, 0.7375, 0.04876, 0.161, 0.6705, 0.1497, 0.6688, 0.1497, 0.668, 0.1609, 0.6675, 0.7117, 0.07092, 0.7045, 0.06503, 0.7375, 0.04876, 0.7382, 0.05783, 0.1497, 0.6688, 0.1378, 0.6682, 0.1378, 0.6682, 0.1497, 0.668, 0.7178, 0.07665, 0.7117, 0.07092, 0.7382, 0.05783, 0.7384, 0.06648, 0.1378, 0.6682, 0.1258, 0.6688, 0.1257, 0.668, 0.1378, 0.6682, 0.7227, 0.082, 0.7178, 0.07665, 0.7384, 0.06648, 0.7381, 0.0744, 0.1258, 0.6688, 0.114, 0.6705, 0.1139, 0.6674, 0.1257, 0.668, 0.1989, 0.6361, 0.1901, 0.6364, 0.1902, 0.6215, 0.1989, 0.6254, 0.114, 0.6705, 0.1029, 0.6733, 0.1028, 0.6665, 0.1139, 0.6674, 0.3933, 0.07652, 0.3844, 0.06951, 0.4328, 0.04765, 0.4337, 0.05822, 0.2085, 0.6358, 0.1989, 0.6361, 0.1989, 0.6254, 0.2086, 0.6281, 0.1827, 0.7551, 0.185, 0.7447, 0.1926, 0.7467, 0.1906, 0.7558, 0.2698, 0.7123, 0.2795, 0.7181, 0.2745, 0.7237, 0.2661, 0.7186, 0.2877, 0.7942, 0.2795, 0.8018, 0.2745, 0.7962, 0.2816, 0.7897, 0.1959, 0.7947, 0.1895, 0.7859, 0.1965, 0.7824, 0.2021, 0.79, 0.2246, 0.7084, 0.236, 0.7063, 0.2368, 0.7135, 0.2269, 0.7153, 0.3009, 0.7545, 0.3009, 0.7651, 0.293, 0.7645, 0.293, 0.7553, 0.236, 0.814, 0.2246, 0.812, 0.2269, 0.805, 0.2368, 0.8068, 0.185, 0.7447, 0.1895, 0.7348, 0.1965, 0.7382, 0.1926, 0.7467, 0.2795, 0.7181, 0.2877, 0.7256, 0.2816, 0.7302, 0.2745, 0.7237, 0.2795, 0.8018, 0.2698, 0.8077, 0.2661, 0.8013, 0.2745, 0.7962, 0.1895, 0.7859, 0.185, 0.7761, 0.1926, 0.7739, 0.1965, 0.7824, 0.236, 0.7063, 0.2477, 0.7062, 0.2469, 0.7134, 0.2368, 0.7135, 0.3009, 0.7651, 0.2987, 0.7755, 0.2911, 0.7735, 0.293, 0.7645, 0.2246, 0.812, 0.2138, 0.808, 0.2176, 0.8016, 0.2269, 0.805, 0.1895, 0.7348, 0.1959, 0.726, 0.2021, 0.7306, 0.1965, 0.7382, 0.2877, 0.7256, 0.2942, 0.7344, 0.2872, 0.7378, 0.2816, 0.7302, 0.2698, 0.8077, 0.2591, 0.8118, 0.2568, 0.8049, 0.2661, 0.8013, 0.185, 0.7761, 0.1827, 0.7657, 0.1906, 0.7649, 0.1926, 0.7739, 0.2477, 0.7062, 0.2591, 0.7082, 0.2568, 0.7152, 0.2469, 0.7134, 0.2987, 0.7755, 0.2942, 0.7854, 0.2872, 0.782, 0.2911, 0.7735, 0.2138, 0.808, 0.2042, 0.8021, 0.2092, 0.7965, 0.2176, 0.8016, 0.2042, 0.7185, 0.2138, 0.7125, 0.2176, 0.7189, 0.2092, 0.724, 0.1959, 0.726, 0.2042, 0.7185, 0.2092, 0.724, 0.2021, 0.7306, 0.2942, 0.7344, 0.2987, 0.7441, 0.2911, 0.7463, 0.2872, 0.7378, 0.2591, 0.8118, 0.2477, 0.8139, 0.2469, 0.8067, 0.2568, 0.8049, 0.1827, 0.7657, 0.1827, 0.7551, 0.1906, 0.7558, 0.1906, 0.7649, 0.2591, 0.7082, 0.2698, 0.7123, 0.2661, 0.7186, 0.2568, 0.7152, 0.2942, 0.7854, 0.2877, 0.7942, 0.2816, 0.7897, 0.2872, 0.782, 0.2042, 0.8021, 0.1959, 0.7947, 0.2021, 0.79, 0.2092, 0.7965, 0.2138, 0.7125, 0.2246, 0.7084, 0.2269, 0.7153, 0.2176, 0.7189, 0.2987, 0.7441, 0.3009, 0.7545, 0.293, 0.7553, 0.2911, 0.7463, 0.2477, 0.8139, 0.236, 0.814, 0.2368, 0.8068, 0.2469, 0.8067, 0.7381, 0.0744, 0.7384, 0.06648, 0.9018, 0.05113, 0.9015, 0.05905, 0.1257, 0.668, 0.1139, 0.6674, 0.1169, 0.5217, 0.1287, 0.5223, 0.7372, 0.08126, 0.7381, 0.0744, 0.9015, 0.05905, 0.9006, 0.06592, 0.1139, 0.6674, 0.1028, 0.6665, 0.1058, 0.5208, 0.1169, 0.5217, 0.4337, 0.05822, 0.4328, 0.04765, 0.5967, 0.03748, 0.5976, 0.04805, 0.2086, 0.6281, 0.1989, 0.6254, 0.2063, 0.5198, 0.216, 0.5226, 0.1028, 0.6665, 0.0928, 0.6652, 0.0958, 0.5195, 0.1058, 0.5208, 0.4328, 0.04765, 0.4324, 0.03717, 0.5963, 0.027, 0.5967, 0.03748, 0.2188, 0.6297, 0.2086, 0.6281, 0.216, 0.5226, 0.2263, 0.5241, 0.0928, 0.6652, 0.08435, 0.6637, 0.08735, 0.518, 0.0958, 0.5195, 0.4324, 0.03717, 0.4325, 0.02718, 0.5965, 0.01701, 0.5963, 0.027, 0.2293, 0.63, 0.2188, 0.6297, 0.2263, 0.5241, 0.2367, 0.5245, 0.4395, 0.08646, 0.4372, 0.07801, 0.6011, 0.06784, 0.6035, 0.07629, 0.4325, 0.02718, 0.4333, 0.01806, 0.5972, 0.007894, 0.5965, 0.01701, 0.2396, 0.629, 0.2293, 0.63, 0.2367, 0.5245, 0.247, 0.5235, 0.4372, 0.07801, 0.4352, 0.06847, 0.5991, 0.0583, 0.6011, 0.06784, 0.4333, 0.01806, 0.4346, 0.01017, 0.5985, 0.0, 0.5972, 0.007894, 0.2493, 0.6268, 0.2396, 0.629, 0.247, 0.5235, 0.2567, 0.5213, 0.4352, 0.06847, 0.4337, 0.05822, 0.5976, 0.04805, 0.5991, 0.0583, 0.574, 0.6223, 0.5631, 0.6186, 0.5772, 0.5136, 0.5881, 0.5174, 0.258, 0.6235, 0.2493, 0.6268, 0.2567, 0.5213, 0.2654, 0.518, 0.714, 0.9558, 0.7153, 0.9467, 0.8795, 0.9663, 0.8782, 0.9754, 0.5631, 0.6186, 0.5514, 0.6163, 0.5655, 0.5113, 0.5772, 0.5136, 0.7237, 0.9148, 0.7261, 0.9095, 0.8904, 0.9291, 0.8879, 0.9344, 0.7132, 0.9647, 0.714, 0.9558, 0.8782, 0.9754, 0.8774, 0.9843, 0.5514, 0.6163, 0.5393, 0.6153, 0.5534, 0.5103, 0.5655, 0.5113, 0.7212, 0.9215, 0.7237, 0.9148, 0.8879, 0.9344, 0.8855, 0.9411, 0.7128, 0.973, 0.7132, 0.9647, 0.8774, 0.9843, 0.877, 0.9926, 0.5393, 0.6153, 0.5274, 0.6158, 0.5415, 0.5109, 0.5534, 0.5103, 0.719, 0.9292, 0.7212, 0.9215, 0.8855, 0.9411, 0.8832, 0.9488, 0.7129, 0.9804, 0.7128, 0.973, 0.877, 0.9926, 0.8771, 1.0, 0.5274, 0.6158, 0.5161, 0.6178, 0.5302, 0.5128, 0.5415, 0.5109])
me_reloading_pipe.use_remesh_fix_poles = True
me_reloading_pipe.use_remesh_preserve_attributes = False
me_reloading_pipe.use_mirror_vertex_groups = False
me_reloading_pipe.update()

# ---- objects
ob_reloading_pipe = bpy.data.objects.new('reloading pipe', me_reloading_pipe)

# ---- transforms, parenting, visibility, modifiers, constraints
ob_reloading_pipe.location = (0.0, 0.0, 0.0)
ob_reloading_pipe.lineart.crease_threshold = 0.0

# ---- collection membership
col_collection.objects.link(ob_reloading_pipe)

# ---- scene / render settings (as saved in the file)
scene.frame_start = 1; scene.frame_end = 250; scene.frame_set(1)
scene.render.engine = 'BLENDER_EEVEE_NEXT'
scene.cycles.use_denoising = False
scene.cycles.samples = 128
scene.cycles.sampling_pattern = 'TABULATED_SOBOL'
scene.cycles.use_adaptive_sampling = False
scene.cycles.use_light_tree = False
scene.view_settings.view_transform = 'Filmic'
bpy.context.view_layer.update()

# ---- added for rendering (the .blend has no active camera and no usable light): camera, sun
cam_auto = bpy.data.cameras.new('AutoCamera')
cam_auto.lens = 50.0
cam_auto.sensor_width = 36.0
cam_auto.clip_end = 1000.0
ob_auto_camera = bpy.data.objects.new('AutoCamera', cam_auto)
scene.collection.objects.link(ob_auto_camera)
ob_auto_camera.location = (2.46951, -3.06158, 1.87098)
ob_auto_camera.rotation_euler = (1.09748, -7.21219e-08, 0.694738)
scene.camera = ob_auto_camera
light_auto_sun = bpy.data.lights.new('AutoSun', 'SUN')
light_auto_sun.energy = 3.0
light_auto_sun.angle = 0.0523599
ob_auto_sun = bpy.data.objects.new('AutoSun', light_auto_sun)
scene.collection.objects.link(ob_auto_sun)
ob_auto_sun.rotation_euler = (0.872665, 0.174533, 0.523599)
bpy.context.view_layer.update()
